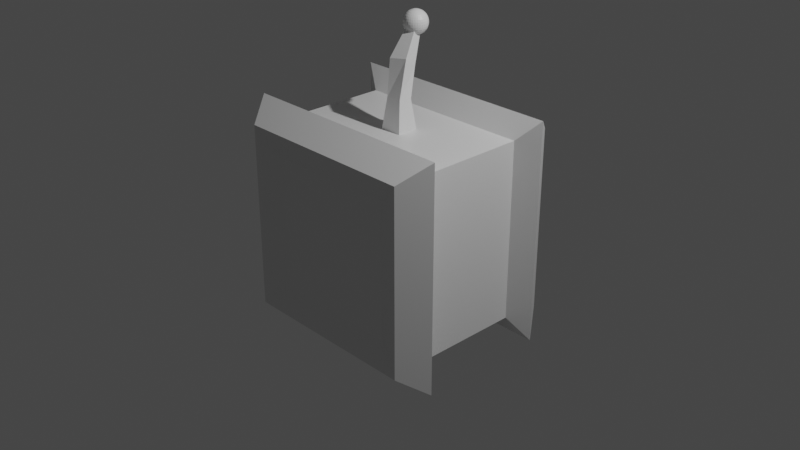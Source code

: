 # Source: dan.blend  (saved by Blender 2.82.7; exported with 4.5.12 LTS)
import bpy
from mathutils import Matrix  # noqa: F401  (used for matrix-valued properties, if any)

bpy.ops.wm.read_factory_settings(use_empty=True)
scene = bpy.context.scene
scene.name = 'Scene'

# ---- collections
col_collection = bpy.data.collections.new('Collection'); scene.collection.children.link(col_collection)

# ---- materials (node trees are filled in below, after node groups)
mat_material = bpy.data.materials.new('Material')
mat_material.alpha_threshold = 0.0
mat_material.use_transparent_shadow = False
mat_material.line_color = (0.0, 0.0, 0.0, 1.0)
mat_material_001 = bpy.data.materials.new('Material.001')
mat_material_001.use_transparent_shadow = False

# ---- material node trees
mat_material.use_nodes = True; mat_material.node_tree.nodes.clear()
_N = mat_material.node_tree.nodes; _L = mat_material.node_tree.links
n0 = _N.new('ShaderNodeOutputMaterial'); n0.name = 'Material Output'; n0.location = (300, 300)
n1 = _N.new('ShaderNodeBsdfPrincipled'); n1.name = 'Principled BSDF'; n1.location = (10, 300)
n1.distribution = 'GGX'
n1.subsurface_method = 'BURLEY'
n1.inputs[2].default_value = 0.4
n1.inputs[3].default_value = 1.45
n1.inputs[27].default_value = (0.0, 0.0, 0.0, 1.0)
n1.inputs[28].default_value = 1.0
_L.new(n1.outputs[0], n0.inputs[0])
n0.is_active_output = True
mat_material_001.use_nodes = True; mat_material_001.node_tree.nodes.clear()
_N = mat_material_001.node_tree.nodes; _L = mat_material_001.node_tree.links
n0 = _N.new('ShaderNodeOutputMaterial'); n0.name = 'Material Output'; n0.location = (300, 300)
n1 = _N.new('ShaderNodeBsdfPrincipled'); n1.name = 'Principled BSDF'; n1.location = (10, 300)
n1.distribution = 'GGX'
n1.subsurface_method = 'BURLEY'
n1.inputs[0].default_value = (0.007053, 0.001551, 0.003788, 1.0)
n1.inputs[3].default_value = 1.45
n1.inputs[27].default_value = (0.0, 0.0, 0.0, 1.0)
n1.inputs[28].default_value = 1.0
_L.new(n1.outputs[0], n0.inputs[0])
n0.is_active_output = True

# ---- world
world_world = bpy.data.worlds.new('World'); scene.world = world_world
world_world.use_nodes = True; world_world.node_tree.nodes.clear()
_N = world_world.node_tree.nodes; _L = world_world.node_tree.links
n0 = _N.new('ShaderNodeOutputWorld'); n0.name = 'World Output'; n0.location = (300, 300)
n1 = _N.new('ShaderNodeBackground'); n1.name = 'Background'; n1.location = (10, 300)
n1.inputs[0].default_value = (0.05088, 0.05088, 0.05088, 1.0)
_L.new(n1.outputs[0], n0.inputs[0])
n0.is_active_output = True
world_world.color = (0.05088, 0.05088, 0.05088)
world_world.use_sun_shadow = False
world_world.sun_shadow_jitter_overblur = 0.0

# ---- cameras
cam_camera = bpy.data.cameras.new('Camera')
cam_camera.clip_end = 100.0
cam_camera.ortho_scale = 7.314

# ---- lights
light_light = bpy.data.lights.new('Light', 'POINT')
light_light.transmission_factor = 0.0
light_light.energy = 1000.0
light_light.shadow_soft_size = 0.1
light_light.shadow_maximum_resolution = 0.006
light_light.use_absolute_resolution = True

# ---- meshes
me_cube = bpy.data.meshes.new('Cube')
me_cube.from_pydata([(1.0, 1.0, 1.0), (1.0, 1.0, -1.0), (1.0, -1.0, 1.0), (1.0, -1.0, -1.0), (-1.0, 1.0, 1.0), (-1.0, 1.0, -1.0), (-1.0, -1.0, 1.0), (-1.0, -1.0, -1.0), (0.7216, 0.9088, -0.7216), (-0.7216, 0.9088, -0.7216), (0.7216, 0.9088, 0.7216), (-0.7216, -0.9088, -0.7216), (-0.7216, -0.9088, 0.7216), (0.7216, -0.9088, 0.7216), (0.7216, -0.9088, -0.7216), (-0.7216, 0.9088, 0.7216), (-1.204, 0.7132, -1.204), (-1.204, -0.7132, -1.204), (1.204, 0.7132, -1.204), (1.204, 0.7132, 1.204), (-1.204, -0.7132, 1.204), (1.204, -0.7132, 1.204), (1.204, -0.7132, -1.204), (-1.204, 0.7132, 1.204), (-0.9772, 0.5788, -0.9772), (-0.9772, -0.5788, -0.9772), (0.9772, 0.5788, -0.9772), (0.9772, 0.5788, 0.9772), (-0.9772, -0.5788, 0.9772), (0.9772, -0.5788, 0.9772), (0.9772, -0.5788, -0.9772), (-0.9772, 0.5788, 0.9772), (-0.9772, 0.3473, -0.9772), (-0.9772, 0.1158, -0.9772), (-0.9772, -0.1158, -0.9772), (-0.9772, -0.3473, -0.9772), (0.9772, 0.3473, 0.9772), (0.9772, 0.1158, 0.9772), (0.9772, -0.1158, 0.9772), (0.9772, -0.3473, 0.9772), (-0.9772, -0.3473, 0.9772), (-0.9772, -0.1158, 0.9772), (-0.9772, 0.1158, 0.9772), (-0.9772, 0.3473, 0.9772), (0.9772, -0.3473, -0.9772), (0.9772, -0.1158, -0.9772), (0.9772, 0.1158, -0.9772), (0.9772, 0.3473, -0.9772), (1.0, 1.0, 0.7235), (1.0, 1.0, 0.05679), (-1.0, -1.0, 0.05679), (-1.0, -1.0, 0.7235), (1.0, -1.0, 0.7235), (1.0, -1.0, 0.05679), (-1.0, 1.0, 0.7235), (-1.0, 1.0, 0.05679), (0.7216, 0.9088, 0.5221), (0.7216, 0.9088, 0.04098), (-0.7216, -0.9088, 0.04098), (-0.7216, -0.9088, 0.5221), (0.7216, -0.9088, 0.5221), (0.7216, -0.9088, 0.04098), (-0.7216, 0.9088, 0.5221), (-0.7216, 0.9088, 0.04098), (1.204, 0.7132, 0.8712), (1.204, 0.7132, 0.06839), (-1.204, -0.7132, 0.06839), (-1.204, -0.7132, 0.8712), (1.204, -0.7132, 0.8712), (1.204, -0.7132, 0.06839), (-1.204, 0.7132, 0.8712), (-1.204, 0.7132, 0.06839), (0.9772, 0.5788, 0.707), (0.9772, 0.5788, 0.0555), (-0.9772, -0.5788, 0.0555), (-0.9772, -0.5788, 0.707), (0.9772, -0.5788, 0.707), (0.9772, -0.5788, 0.0555), (-0.9772, 0.5788, 0.707), (-0.9772, 0.5788, 0.0555), (0.9772, 0.3473, 0.707), (0.9772, 0.3473, 0.0555), (0.9772, 0.1158, 0.707), (0.9772, 0.1158, 0.0555), (0.9772, -0.1158, 0.707), (0.9772, -0.1158, 0.0555), (0.9772, -0.3473, 0.707), (0.9772, -0.3473, 0.0555), (-0.9772, -0.3473, 0.5429), (-0.9772, -0.3473, 0.2196), (-0.9772, -0.1158, 0.5429), (-0.9772, -0.1158, 0.2196), (-0.9772, 0.1158, 0.5429), (-0.9772, 0.1158, 0.2196), (-0.9772, 0.3473, 0.5429), (-0.9772, 0.3473, 0.2196), (-0.8508, -0.3473, 0.5429), (-0.8508, -0.3473, 0.2196), (-0.8508, -0.1158, 0.5429), (-0.8508, -0.1158, 0.2196), (-0.8508, 0.1158, 0.5429), (-0.8508, 0.1158, 0.2196), (-0.8508, 0.3473, 0.5429), (-0.8508, 0.3473, 0.2196), (1.0, 1.0, -0.2395), (1.0, 1.0, -0.5918), (1.0, -1.0, -0.2395), (1.0, -1.0, -0.5918), (-1.0, 1.0, -0.2395), (-1.0, 1.0, -0.5918), (0.7216, 0.9088, -0.1728), (0.7216, 0.9088, -0.4271), (0.7216, -0.9088, -0.1728), (0.7216, -0.9088, -0.4271), (-0.7216, 0.9088, -0.1728), (-0.7216, 0.9088, -0.4271), (1.204, 0.7132, -0.2884), (1.204, 0.7132, -0.7126), (1.204, -0.7132, -0.2884), (1.204, -0.7132, -0.7126), (-1.204, 0.7132, -0.2884), (-1.204, 0.7132, -0.7126), (0.9772, 0.5788, -0.2341), (0.9772, 0.5788, -0.5783), (0.9772, -0.5788, -0.2341), (0.9772, -0.5788, -0.5783), (-0.9772, 0.5788, -0.2341), (-0.9772, 0.5788, -0.5783), (0.9772, 0.3473, -0.2341), (0.9772, 0.3473, -0.5783), (0.9772, 0.1158, -0.2341), (0.9772, 0.1158, -0.5783), (0.9772, -0.1158, -0.2341), (0.9772, -0.1158, -0.5783), (0.9772, -0.3473, -0.2341), (0.9772, -0.3473, -0.5783), (-0.9772, -0.3473, -0.1267), (-0.9772, -0.3473, -0.2859), (-0.9772, -0.1158, -0.1267), (-0.9772, -0.1158, -0.2859), (-0.9772, 0.1158, -0.1267), (-0.9772, 0.1158, -0.2859), (-0.9772, 0.3473, -0.1267), (-0.9772, 0.3473, -0.2859), (-1.0, -1.0, -0.5918), (-1.0, -1.0, -0.2395), (-0.7216, -0.9088, -0.4271), (-0.7216, -0.9088, -0.1728), (-1.204, -0.7132, -0.7126), (-1.204, -0.7132, -0.2884), (-0.9772, -0.5788, -0.5783), (-0.9772, -0.5788, -0.2341), (-0.8776, -0.3473, -0.1267), (-0.8776, -0.3473, -0.2859), (-0.8776, -0.1158, -0.1267), (-0.8776, -0.1158, -0.2859), (-0.8776, 0.1158, -0.1267), (-0.8776, 0.1158, -0.2859), (-0.8776, 0.3473, -0.1267), (-0.8776, 0.3473, -0.2859), (-0.8508, -0.2786, 0.366), (-0.8508, -0.2786, 0.2344), (-0.8508, -0.1844, 0.366), (-0.8508, -0.1844, 0.2344), (-0.8873, -0.2786, 0.366), (-0.8873, -0.2786, 0.2344), (-0.8873, -0.1844, 0.366), (-0.8873, -0.1844, 0.2344), (-0.8508, 0.1817, 0.389), (-0.8508, 0.1817, 0.25), (-0.8508, 0.2813, 0.389), (-0.8508, 0.2813, 0.25), (-0.925, 0.1817, 0.389), (-0.925, 0.1817, 0.25), (-0.925, 0.2813, 0.389), (-0.925, 0.2813, 0.25), (0.3333, 1.0, -1.0), (-0.3333, 1.0, -1.0), (0.3333, -1.0, 1.0), (-0.3333, -1.0, 1.0), (-0.3333, -1.0, -1.0), (0.3333, -1.0, -1.0), (-0.3333, 1.0, 1.0), (0.3333, 1.0, 1.0), (0.2405, 0.9088, -0.7216), (-0.2405, 0.9088, -0.7216), (0.2405, -0.9088, 0.7216), (-0.2405, -0.9088, 0.7216), (-0.2405, -0.9088, -0.7216), (0.2405, -0.9088, -0.7216), (-0.2405, 0.9088, 0.7216), (0.2405, 0.9088, 0.7216), (0.4014, 0.7132, -1.204), (-0.4014, 0.7132, -1.204), (0.4014, -0.7132, 1.204), (-0.4014, -0.7132, 1.204), (-0.4014, -0.7132, -1.204), (0.4014, -0.7132, -1.204), (-0.4014, 0.7132, 1.204), (0.4014, 0.7132, 1.204), (0.3257, 0.5788, -0.9772), (-0.3257, 0.5788, -0.9772), (0.3257, -0.5788, 0.9772), (-0.3257, -0.5788, 0.9772), (-0.3257, -0.5788, -0.9772), (0.3257, -0.5788, -0.9772), (-0.3257, 0.5788, 0.9772), (0.3257, 0.5788, 0.9772), (0.3257, 0.3473, -0.9772), (-0.3257, 0.3473, -0.9772), (0.3257, 0.1158, -0.9772), (-0.3257, 0.1158, -0.9772), (0.3257, -0.1158, -0.9772), (-0.3257, -0.1158, -0.9772), (0.3257, -0.3473, -0.9772), (-0.3257, -0.3473, -0.9772), (-0.3257, 0.3473, 0.9772), (0.3257, 0.3473, 0.9772), (-0.121, 0.1158, 0.9772), (0.121, 0.1158, 0.9772), (-0.121, -0.1158, 0.9772), (0.121, -0.1158, 0.9772), (-0.3257, -0.3473, 0.9772), (0.3257, -0.3473, 0.9772), (-0.2405, 0.9088, 0.04098), (0.2405, 0.9088, 0.04098), (-0.2405, 0.9088, 0.5221), (0.2405, 0.9088, 0.5221), (0.2405, -0.9088, 0.04098), (-0.2405, -0.9088, 0.04098), (0.2405, -0.9088, 0.5221), (-0.2405, -0.9088, 0.5221), (0.2405, -0.9088, -0.4271), (-0.2405, -0.9088, -0.4271), (0.2405, -0.9088, -0.1728), (-0.2405, -0.9088, -0.1728), (-0.2405, 0.9088, -0.4271), (0.2405, 0.9088, -0.4271), (-0.2405, 0.9088, -0.1728), (0.2405, 0.9088, -0.1728), (-0.08596, 0.07401, 1.279), (0.079, 0.08228, 1.285), (-0.079, -0.08228, 1.301), (0.08596, -0.07401, 1.308), (-0.1439, 0.1324, 1.564), (0.03336, 0.1768, 1.583), (-0.1201, -0.008054, 1.666), (0.05715, 0.0364, 1.686), (-0.1137, 0.3031, 1.945), (-0.03094, 0.3239, 1.955), (-0.1026, 0.2375, 1.994), (-0.01982, 0.2583, 2.003), (-0.06678, 0.3054, 2.099), (-0.06678, 0.3293, 2.091), (-0.06678, 0.3512, 2.08), (-0.06678, 0.3704, 2.064), (-0.06678, 0.3862, 2.045), (-0.06678, 0.3979, 2.023), (-0.06678, 0.4052, 1.999), (-0.06678, 0.4076, 1.974), (-0.06678, 0.4052, 1.949), (-0.06678, 0.3512, 1.869), (-0.06195, 0.305, 2.099), (-0.05731, 0.3283, 2.091), (-0.05303, 0.3498, 2.08), (-0.04927, 0.3687, 2.064), (-0.0462, 0.3842, 2.045), (-0.04391, 0.3957, 2.023), (-0.0425, 0.4028, 1.999), (-0.04202, 0.4052, 1.974), (-0.0425, 0.4028, 1.949), (-0.04391, 0.3957, 1.925), (-0.0462, 0.3842, 1.904), (-0.04927, 0.3687, 1.884), (-0.05303, 0.3498, 1.869), (-0.05731, 0.3283, 1.857), (-0.06195, 0.305, 1.85), (-0.05731, 0.3036, 2.099), (-0.0482, 0.3256, 2.091), (-0.0398, 0.3458, 2.08), (-0.03244, 0.3636, 2.064), (-0.0264, 0.3782, 2.045), (-0.02191, 0.389, 2.023), (-0.01915, 0.3957, 1.999), (-0.01822, 0.3979, 1.974), (-0.01915, 0.3957, 1.949), (-0.02191, 0.389, 1.925), (-0.0264, 0.3782, 1.904), (-0.03244, 0.3636, 1.884), (-0.0398, 0.3458, 1.869), (-0.0482, 0.3256, 1.857), (-0.05731, 0.3036, 1.85), (-0.05303, 0.3013, 2.099), (-0.0398, 0.3211, 2.091), (-0.02761, 0.3393, 2.08), (-0.01693, 0.3553, 2.064), (-0.008159, 0.3684, 2.045), (-0.001643, 0.3782, 2.023), (0.002369, 0.3842, 1.999), (0.003723, 0.3862, 1.974), (0.002369, 0.3842, 1.949), (-0.001643, 0.3782, 1.925), (-0.008159, 0.3684, 1.904), (-0.01693, 0.3553, 1.884), (-0.02761, 0.3393, 1.869), (-0.0398, 0.3211, 1.857), (-0.05303, 0.3013, 1.85), (-0.04927, 0.2982, 2.099), (-0.03244, 0.315, 2.091), (-0.01693, 0.3305, 2.08), (-0.003329, 0.3441, 2.064), (0.007831, 0.3553, 2.045), (0.01612, 0.3636, 2.023), (0.02123, 0.3687, 1.999), (0.02295, 0.3704, 1.974), (0.02123, 0.3687, 1.949), (0.01612, 0.3636, 1.925), (0.007831, 0.3553, 1.904), (-0.003329, 0.3441, 1.884), (-0.01693, 0.3305, 1.869), (-0.03244, 0.315, 1.857), (-0.04927, 0.2982, 1.85), (-0.0462, 0.2944, 2.099), (-0.0264, 0.3077, 2.091), (-0.008159, 0.3199, 2.08), (0.007831, 0.3305, 2.064), (0.02095, 0.3393, 2.045), (0.0307, 0.3458, 2.023), (0.03671, 0.3498, 1.999), (0.03874, 0.3512, 1.974), (0.03671, 0.3498, 1.949), (0.0307, 0.3458, 1.925), (0.02095, 0.3393, 1.904), (0.007831, 0.3305, 1.884), (-0.008159, 0.3199, 1.869), (-0.0264, 0.3077, 1.857), (-0.0462, 0.2944, 1.85), (-0.04391, 0.2902, 2.099), (-0.02191, 0.2993, 2.091), (-0.001643, 0.3077, 2.08), (0.01612, 0.315, 2.064), (0.0307, 0.3211, 2.045), (0.04154, 0.3256, 2.023), (0.04821, 0.3283, 1.999), (0.05046, 0.3293, 1.974), (0.04821, 0.3283, 1.949), (0.04154, 0.3256, 1.925), (0.0307, 0.3211, 1.904), (0.01612, 0.315, 1.884), (-0.001643, 0.3077, 1.869), (-0.02191, 0.2993, 1.857), (-0.04391, 0.2902, 1.85), (-0.0425, 0.2855, 2.099), (-0.01915, 0.2902, 2.091), (0.002369, 0.2944, 2.08), (0.02123, 0.2982, 2.064), (0.03671, 0.3013, 2.045), (0.04821, 0.3036, 2.023), (0.05529, 0.305, 1.999), (0.05768, 0.3054, 1.974), (0.05529, 0.305, 1.949), (0.04821, 0.3036, 1.925), (0.03671, 0.3013, 1.904), (0.02123, 0.2982, 1.884), (0.002369, 0.2944, 1.869), (-0.01915, 0.2902, 1.857), (-0.0425, 0.2855, 1.85), (-0.04202, 0.2807, 2.099), (-0.01822, 0.2807, 2.091), (0.003723, 0.2807, 2.08), (0.02295, 0.2807, 2.064), (0.03874, 0.2807, 2.045), (0.05046, 0.2807, 2.023), (0.05768, 0.2807, 1.999), (0.06012, 0.2807, 1.974), (0.05768, 0.2807, 1.949), (0.05046, 0.2807, 1.925), (0.03874, 0.2807, 1.904), (0.02295, 0.2807, 1.884), (0.003723, 0.2807, 1.869), (-0.01822, 0.2807, 1.857), (-0.04202, 0.2807, 1.85), (-0.0425, 0.2759, 2.099), (-0.01915, 0.2712, 2.091), (0.002369, 0.2669, 2.08), (0.02123, 0.2632, 2.064), (0.03671, 0.2601, 2.045), (0.04821, 0.2578, 2.023), (0.05529, 0.2564, 1.999), (0.05768, 0.2559, 1.974), (0.05529, 0.2564, 1.949), (0.04821, 0.2578, 1.925), (0.03671, 0.2601, 1.904), (0.02123, 0.2632, 1.884), (0.002369, 0.2669, 1.869), (-0.01915, 0.2712, 1.857), (-0.0425, 0.2759, 1.85), (-0.04391, 0.2712, 2.099), (-0.02191, 0.2621, 2.091), (-0.001643, 0.2537, 2.08), (0.01612, 0.2463, 2.064), (0.0307, 0.2403, 2.045), (0.04154, 0.2358, 2.023), (0.04821, 0.2331, 1.999), (0.05046, 0.2321, 1.974), (0.04821, 0.2331, 1.949), (0.04154, 0.2358, 1.925), (0.0307, 0.2403, 1.904), (0.01612, 0.2463, 1.884), (-0.001643, 0.2537, 1.869), (-0.02191, 0.2621, 1.857), (-0.04391, 0.2712, 1.85), (-0.0462, 0.2669, 2.099), (-0.0264, 0.2537, 2.091), (-0.008159, 0.2415, 2.08), (0.007831, 0.2308, 2.064), (0.02095, 0.2221, 2.045), (0.0307, 0.2156, 2.023), (0.03671, 0.2115, 1.999), (0.03874, 0.2102, 1.974), (0.03671, 0.2115, 1.949), (0.0307, 0.2156, 1.925), (0.02095, 0.2221, 1.904), (0.007831, 0.2308, 1.884), (-0.008159, 0.2415, 1.869), (-0.0264, 0.2537, 1.857), (-0.0462, 0.2669, 1.85), (-0.04927, 0.2632, 2.099), (-0.03244, 0.2463, 2.091), (-0.01693, 0.2308, 2.08), (-0.003329, 0.2172, 2.064), (0.007831, 0.2061, 2.045), (0.01612, 0.1978, 2.023), (0.02123, 0.1927, 1.999), (0.02295, 0.191, 1.974), (0.02123, 0.1927, 1.949), (0.01612, 0.1978, 1.925), (0.007831, 0.2061, 1.904), (-0.003329, 0.2172, 1.884), (-0.01693, 0.2308, 1.869), (-0.03244, 0.2463, 1.857), (-0.04927, 0.2632, 1.85), (-0.05303, 0.2601, 2.099), (-0.0398, 0.2403, 2.091), (-0.02761, 0.2221, 2.08), (-0.01693, 0.2061, 2.064), (-0.008159, 0.193, 2.045), (-0.001643, 0.1832, 2.023), (0.002369, 0.1772, 1.999), (0.003723, 0.1752, 1.974), (0.002369, 0.1772, 1.949), (-0.001643, 0.1832, 1.925), (-0.008159, 0.193, 1.904), (-0.01693, 0.2061, 1.884), (-0.02761, 0.2221, 1.869), (-0.0398, 0.2403, 1.857), (-0.05303, 0.2601, 1.85), (-0.06678, 0.2807, 1.847), (-0.05731, 0.2578, 2.099), (-0.0482, 0.2358, 2.091), (-0.0398, 0.2156, 2.08), (-0.03244, 0.1978, 2.064), (-0.0264, 0.1832, 2.045), (-0.02191, 0.1724, 2.023), (-0.01915, 0.1657, 1.999), (-0.01822, 0.1634, 1.974), (-0.01915, 0.1657, 1.949), (-0.02191, 0.1724, 1.925), (-0.0264, 0.1832, 1.904), (-0.03244, 0.1978, 1.884), (-0.0398, 0.2156, 1.869), (-0.0482, 0.2358, 1.857), (-0.05731, 0.2578, 1.85), (-0.06195, 0.2564, 2.099), (-0.05731, 0.2331, 2.091), (-0.05303, 0.2115, 2.08), (-0.04927, 0.1927, 2.064), (-0.0462, 0.1772, 2.045), (-0.04391, 0.1657, 2.023), (-0.0425, 0.1586, 1.999), (-0.04202, 0.1562, 1.974), (-0.0425, 0.1586, 1.949), (-0.04391, 0.1657, 1.925), (-0.0462, 0.1772, 1.904), (-0.04927, 0.1927, 1.884), (-0.05303, 0.2115, 1.869), (-0.05731, 0.2331, 1.857), (-0.06195, 0.2564, 1.85), (-0.06678, 0.2559, 2.099), (-0.06678, 0.2321, 2.091), (-0.06678, 0.2102, 2.08), (-0.06678, 0.191, 2.064), (-0.06678, 0.1752, 2.045), (-0.06678, 0.1634, 2.023), (-0.06678, 0.1562, 1.999), (-0.06678, 0.1538, 1.974), (-0.06678, 0.1562, 1.949), (-0.06678, 0.1634, 1.925), (-0.06678, 0.1752, 1.904), (-0.06678, 0.191, 1.884), (-0.06678, 0.2102, 1.869), (-0.06678, 0.2321, 1.857), (-0.06678, 0.2559, 1.85), (-0.07161, 0.2564, 2.099), (-0.07625, 0.2331, 2.091), (-0.08054, 0.2115, 2.08), (-0.08429, 0.1927, 2.064), (-0.08737, 0.1772, 2.045), (-0.08965, 0.1657, 2.023), (-0.09106, 0.1586, 1.999), (-0.09154, 0.1562, 1.974), (-0.09106, 0.1586, 1.949), (-0.08965, 0.1657, 1.925), (-0.08737, 0.1772, 1.904), (-0.08429, 0.1927, 1.884), (-0.08054, 0.2115, 1.869), (-0.07625, 0.2331, 1.857), (-0.07161, 0.2564, 1.85), (-0.07625, 0.2578, 2.099), (-0.08537, 0.2358, 2.091), (-0.09376, 0.2156, 2.08), (-0.1011, 0.1978, 2.064), (-0.1072, 0.1832, 2.045), (-0.1116, 0.1724, 2.023), (-0.1144, 0.1657, 1.999), (-0.1153, 0.1634, 1.974), (-0.1144, 0.1657, 1.949), (-0.1116, 0.1724, 1.925), (-0.1072, 0.1832, 1.904), (-0.1011, 0.1978, 1.884), (-0.09376, 0.2156, 1.869), (-0.08537, 0.2358, 1.857), (-0.07625, 0.2578, 1.85), (-0.08054, 0.2601, 2.099), (-0.09376, 0.2403, 2.091), (-0.106, 0.2221, 2.08), (-0.1166, 0.2061, 2.064), (-0.1254, 0.193, 2.045), (-0.1319, 0.1832, 2.023), (-0.1359, 0.1772, 1.999), (-0.1373, 0.1752, 1.974), (-0.1359, 0.1772, 1.949), (-0.1319, 0.1832, 1.925), (-0.1254, 0.193, 1.904), (-0.1166, 0.2061, 1.884), (-0.106, 0.2221, 1.869), (-0.09376, 0.2403, 1.857), (-0.08054, 0.2601, 1.85), (-0.06678, 0.2807, 2.101), (-0.08429, 0.2632, 2.099), (-0.1011, 0.2463, 2.091), (-0.1166, 0.2308, 2.08), (-0.1302, 0.2172, 2.064), (-0.1414, 0.2061, 2.045), (-0.1497, 0.1978, 2.023), (-0.1548, 0.1927, 1.999), (-0.1565, 0.191, 1.974), (-0.1548, 0.1927, 1.949), (-0.1497, 0.1978, 1.925), (-0.1414, 0.2061, 1.904), (-0.1302, 0.2172, 1.884), (-0.1166, 0.2308, 1.869), (-0.1011, 0.2463, 1.857), (-0.08429, 0.2632, 1.85), (-0.08737, 0.2669, 2.099), (-0.1072, 0.2537, 2.091), (-0.1254, 0.2415, 2.08), (-0.1414, 0.2308, 2.064), (-0.1545, 0.2221, 2.045), (-0.1643, 0.2156, 2.023), (-0.1703, 0.2115, 1.999), (-0.1723, 0.2102, 1.974), (-0.1703, 0.2115, 1.949), (-0.1643, 0.2156, 1.925), (-0.1545, 0.2221, 1.904), (-0.1414, 0.2308, 1.884), (-0.1254, 0.2415, 1.869), (-0.1072, 0.2537, 1.857), (-0.08737, 0.2669, 1.85), (-0.08965, 0.2712, 2.099), (-0.1116, 0.2621, 2.091), (-0.1319, 0.2537, 2.08), (-0.1497, 0.2463, 2.064), (-0.1643, 0.2403, 2.045), (-0.1751, 0.2358, 2.023), (-0.1818, 0.2331, 1.999), (-0.184, 0.2321, 1.974), (-0.1818, 0.2331, 1.949), (-0.1751, 0.2358, 1.925), (-0.1643, 0.2403, 1.904), (-0.1497, 0.2463, 1.884), (-0.1319, 0.2537, 1.869), (-0.1116, 0.2621, 1.857), (-0.08965, 0.2712, 1.85), (-0.09106, 0.2759, 2.099), (-0.1144, 0.2712, 2.091), (-0.1359, 0.2669, 2.08), (-0.1548, 0.2632, 2.064), (-0.1703, 0.2601, 2.045), (-0.1818, 0.2578, 2.023), (-0.1889, 0.2564, 1.999), (-0.1912, 0.2559, 1.974), (-0.1889, 0.2564, 1.949), (-0.1818, 0.2578, 1.925), (-0.1703, 0.2601, 1.904), (-0.1548, 0.2632, 1.884), (-0.1359, 0.2669, 1.869), (-0.1144, 0.2712, 1.857), (-0.09106, 0.2759, 1.85), (-0.09154, 0.2807, 2.099), (-0.1153, 0.2807, 2.091), (-0.1373, 0.2807, 2.08), (-0.1565, 0.2807, 2.064), (-0.1723, 0.2807, 2.045), (-0.184, 0.2807, 2.023), (-0.1912, 0.2807, 1.999), (-0.1937, 0.2807, 1.974), (-0.1912, 0.2807, 1.949), (-0.184, 0.2807, 1.925), (-0.1723, 0.2807, 1.904), (-0.1565, 0.2807, 1.884), (-0.1373, 0.2807, 1.869), (-0.1153, 0.2807, 1.857), (-0.09154, 0.2807, 1.85), (-0.09106, 0.2855, 2.099), (-0.1144, 0.2902, 2.091), (-0.1359, 0.2944, 2.08), (-0.1548, 0.2982, 2.064), (-0.1703, 0.3013, 2.045), (-0.1818, 0.3036, 2.023), (-0.1889, 0.305, 1.999), (-0.1912, 0.3054, 1.974), (-0.1889, 0.305, 1.949), (-0.1818, 0.3036, 1.925), (-0.1703, 0.3013, 1.904), (-0.1548, 0.2982, 1.884), (-0.1359, 0.2944, 1.869), (-0.1144, 0.2902, 1.857), (-0.09106, 0.2855, 1.85), (-0.08965, 0.2902, 2.099), (-0.1116, 0.2993, 2.091), (-0.1319, 0.3077, 2.08), (-0.1497, 0.315, 2.064), (-0.1643, 0.3211, 2.045), (-0.1751, 0.3256, 2.023), (-0.1818, 0.3283, 1.999), (-0.184, 0.3293, 1.974), (-0.1818, 0.3283, 1.949), (-0.1751, 0.3256, 1.925), (-0.1643, 0.3211, 1.904), (-0.1497, 0.315, 1.884), (-0.1319, 0.3077, 1.869), (-0.1116, 0.2993, 1.857), (-0.08965, 0.2902, 1.85), (-0.08737, 0.2944, 2.099), (-0.1072, 0.3077, 2.091), (-0.1254, 0.3199, 2.08), (-0.1414, 0.3305, 2.064), (-0.1545, 0.3393, 2.045), (-0.1643, 0.3458, 2.023), (-0.1703, 0.3498, 1.999), (-0.1723, 0.3512, 1.974), (-0.1703, 0.3498, 1.949), (-0.1643, 0.3458, 1.925), (-0.1545, 0.3393, 1.904), (-0.1414, 0.3305, 1.884), (-0.1254, 0.3199, 1.869), (-0.1072, 0.3077, 1.857), (-0.08737, 0.2944, 1.85), (-0.08429, 0.2982, 2.099), (-0.1011, 0.315, 2.091), (-0.1166, 0.3305, 2.08), (-0.1302, 0.3441, 2.064), (-0.1414, 0.3553, 2.045), (-0.1497, 0.3636, 2.023), (-0.1548, 0.3687, 1.999), (-0.1565, 0.3704, 1.974), (-0.1548, 0.3687, 1.949), (-0.1497, 0.3636, 1.925), (-0.1414, 0.3553, 1.904), (-0.1302, 0.3441, 1.884), (-0.1166, 0.3305, 1.869), (-0.1011, 0.315, 1.857), (-0.08429, 0.2982, 1.85), (-0.08054, 0.3013, 2.099), (-0.09376, 0.3211, 2.091), (-0.106, 0.3393, 2.08), (-0.1166, 0.3553, 2.064), (-0.1254, 0.3684, 2.045), (-0.1319, 0.3782, 2.023), (-0.1359, 0.3842, 1.999), (-0.1373, 0.3862, 1.974), (-0.1359, 0.3842, 1.949), (-0.1319, 0.3782, 1.925), (-0.1254, 0.3684, 1.904), (-0.1166, 0.3553, 1.884), (-0.106, 0.3393, 1.869), (-0.09376, 0.3211, 1.857), (-0.08054, 0.3013, 1.85), (-0.07625, 0.3036, 2.099), (-0.08537, 0.3256, 2.091), (-0.09376, 0.3458, 2.08), (-0.1011, 0.3636, 2.064), (-0.1072, 0.3782, 2.045), (-0.1116, 0.389, 2.023), (-0.1144, 0.3957, 1.999), (-0.1153, 0.3979, 1.974), (-0.1144, 0.3957, 1.949), (-0.1116, 0.389, 1.925), (-0.1072, 0.3782, 1.904), (-0.1011, 0.3636, 1.884), (-0.09376, 0.3458, 1.869), (-0.08537, 0.3256, 1.857), (-0.07625, 0.3036, 1.85), (-0.07161, 0.305, 2.099), (-0.07625, 0.3283, 2.091), (-0.08054, 0.3498, 2.08), (-0.08429, 0.3687, 2.064), (-0.08737, 0.3842, 2.045), (-0.08965, 0.3957, 2.023), (-0.09106, 0.4028, 1.999), (-0.09154, 0.4052, 1.974), (-0.09106, 0.4028, 1.949), (-0.08965, 0.3957, 1.925), (-0.08737, 0.3842, 1.904), (-0.08429, 0.3687, 1.884), (-0.08054, 0.3498, 1.869), (-0.07625, 0.3283, 1.857), (-0.07161, 0.305, 1.85), (-0.06678, 0.3979, 1.925), (-0.06678, 0.3862, 1.904), (-0.06678, 0.3704, 1.884), (-0.06678, 0.3293, 1.857), (-0.06678, 0.3054, 1.85)], [], [(51, 6, 20, 67), (105, 1, 8, 111), (109, 5, 16, 121), (48, 0, 19, 64), (107, 3, 22, 119), (52, 2, 13, 60), (231, 187, 12, 59), (227, 191, 10, 56), (54, 4, 15, 62), (144, 7, 11, 146), (177, 5, 9, 185), (183, 0, 10, 191), (181, 3, 14, 189), (179, 6, 12, 187), (198, 23, 31, 206), (192, 18, 26, 200), (67, 20, 28, 75), (121, 16, 24, 127), (176, 1, 18, 192), (182, 4, 23, 198), (180, 7, 17, 196), (178, 2, 21, 194), (222, 40, 28, 203), (94, 43, 31, 78), (214, 44, 30, 205), (86, 39, 29, 76), (196, 17, 25, 204), (194, 21, 29, 202), (119, 22, 30, 125), (64, 19, 27, 72), (72, 27, 36, 80), (80, 36, 37, 82), (82, 37, 38, 84), (84, 38, 39, 86), (200, 26, 47, 208), (208, 47, 46, 210), (210, 46, 45, 212), (212, 45, 44, 214), (75, 28, 40, 88), (88, 40, 41, 90), (90, 41, 42, 92), (92, 42, 43, 94), (206, 31, 43, 216), (216, 43, 42, 218), (218, 42, 41, 220), (220, 41, 40, 222), (140, 93, 95, 142), (92, 94, 102, 100), (138, 91, 93, 140), (91, 90, 92, 93), (136, 89, 91, 138), (88, 90, 98, 96), (151, 74, 89, 136), (74, 75, 88, 89), (132, 85, 87, 134), (85, 84, 86, 87), (130, 83, 85, 132), (83, 82, 84, 85), (128, 81, 83, 130), (81, 80, 82, 83), (122, 73, 81, 128), (73, 72, 80, 81), (116, 65, 73, 122), (65, 64, 72, 73), (21, 68, 76, 29), (68, 69, 77, 76), (134, 87, 77, 124), (87, 86, 76, 77), (142, 95, 79, 126), (95, 94, 78, 79), (23, 70, 78, 31), (70, 71, 79, 78), (149, 66, 74, 151), (66, 67, 75, 74), (6, 51, 59, 12), (51, 50, 58, 59), (108, 55, 63, 114), (55, 54, 62, 63), (239, 225, 57, 110), (225, 227, 56, 57), (235, 229, 58, 147), (229, 231, 59, 58), (106, 53, 61, 112), (53, 52, 60, 61), (2, 52, 68, 21), (52, 53, 69, 68), (104, 49, 65, 116), (49, 48, 64, 65), (4, 54, 70, 23), (54, 55, 71, 70), (0, 48, 56, 10), (48, 49, 57, 56), (145, 50, 66, 149), (50, 51, 67, 66), (102, 103, 171, 170), (98, 99, 163, 162), (94, 95, 103, 102), (93, 92, 100, 101), (90, 91, 99, 98), (91, 89, 97, 99), (89, 88, 96, 97), (95, 93, 101, 103), (7, 144, 148, 17), (144, 145, 149, 148), (1, 105, 117, 18), (105, 104, 116, 117), (3, 107, 113, 14), (107, 106, 112, 113), (188, 233, 146, 11), (233, 235, 147, 146), (184, 237, 111, 8), (237, 239, 110, 111), (5, 109, 115, 9), (109, 108, 114, 115), (17, 148, 150, 25), (148, 149, 151, 150), (32, 143, 127, 24), (143, 142, 126, 127), (44, 135, 125, 30), (135, 134, 124, 125), (18, 117, 123, 26), (117, 116, 122, 123), (26, 123, 129, 47), (123, 122, 128, 129), (47, 129, 131, 46), (129, 128, 130, 131), (46, 131, 133, 45), (131, 130, 132, 133), (45, 133, 135, 44), (133, 132, 134, 135), (25, 150, 137, 35), (150, 151, 136, 137), (35, 137, 139, 34), (139, 137, 153, 155), (34, 139, 141, 33), (141, 139, 155, 157), (33, 141, 143, 32), (143, 141, 157, 159), (69, 118, 124, 77), (118, 119, 125, 124), (71, 120, 126, 79), (120, 121, 127, 126), (50, 145, 147, 58), (145, 144, 146, 147), (53, 106, 118, 69), (106, 107, 119, 118), (55, 108, 120, 71), (108, 109, 121, 120), (49, 104, 110, 57), (104, 105, 111, 110), (153, 152, 154, 155), (155, 154, 156, 157), (157, 156, 158, 159), (140, 142, 158, 156), (142, 143, 159, 158), (138, 140, 156, 154), (136, 138, 154, 152), (137, 136, 152, 153), (160, 162, 166, 164), (99, 97, 161, 163), (97, 96, 160, 161), (96, 98, 162, 160), (165, 164, 166, 167), (162, 163, 167, 166), (163, 161, 165, 167), (161, 160, 164, 165), (171, 169, 173, 175), (103, 101, 169, 171), (101, 100, 168, 169), (100, 102, 170, 168), (173, 172, 174, 175), (169, 168, 172, 173), (168, 170, 174, 172), (170, 171, 175, 174), (115, 114, 238, 236), (236, 238, 239, 237), (9, 115, 236, 185), (185, 236, 237, 184), (113, 112, 234, 232), (232, 234, 235, 233), (14, 113, 232, 189), (189, 232, 233, 188), (61, 60, 230, 228), (228, 230, 231, 229), (112, 61, 228, 234), (234, 228, 229, 235), (63, 62, 226, 224), (224, 226, 227, 225), (114, 63, 224, 238), (238, 224, 225, 239), (38, 221, 223, 39), (221, 220, 222, 223), (37, 219, 221, 38), (218, 220, 242, 240), (36, 217, 219, 37), (217, 216, 218, 219), (27, 207, 217, 36), (207, 206, 216, 217), (34, 213, 215, 35), (213, 212, 214, 215), (33, 211, 213, 34), (211, 210, 212, 213), (32, 209, 211, 33), (209, 208, 210, 211), (24, 201, 209, 32), (201, 200, 208, 209), (20, 195, 203, 28), (195, 194, 202, 203), (22, 197, 205, 30), (197, 196, 204, 205), (35, 215, 204, 25), (215, 214, 205, 204), (39, 223, 202, 29), (223, 222, 203, 202), (6, 179, 195, 20), (179, 178, 194, 195), (3, 181, 197, 22), (181, 180, 196, 197), (0, 183, 199, 19), (183, 182, 198, 199), (5, 177, 193, 16), (177, 176, 192, 193), (16, 193, 201, 24), (193, 192, 200, 201), (19, 199, 207, 27), (199, 198, 206, 207), (2, 178, 186, 13), (178, 179, 187, 186), (7, 180, 188, 11), (180, 181, 189, 188), (4, 182, 190, 15), (182, 183, 191, 190), (1, 176, 184, 8), (176, 177, 185, 184), (62, 15, 190, 226), (226, 190, 191, 227), (60, 13, 186, 230), (230, 186, 187, 231), (242, 243, 247, 246), (221, 219, 241, 243), (220, 221, 243, 242), (219, 218, 240, 241), (247, 245, 249, 251), (243, 241, 245, 247), (241, 240, 244, 245), (240, 242, 246, 244), (249, 248, 250, 251), (245, 244, 248, 249), (244, 246, 250, 248), (246, 247, 251, 250), (732, 261, 274, 275), (258, 257, 267, 268), (733, 732, 275, 276), (259, 258, 268, 269), (252, 548, 262), (457, 733, 276), (260, 259, 269, 270), (253, 252, 262, 263), (729, 260, 270, 271), (254, 253, 263, 264), (730, 729, 271, 272), (255, 254, 264, 265), (731, 730, 272, 273), (256, 255, 265, 266), (261, 731, 273, 274), (257, 256, 266, 267), (266, 265, 280, 281), (274, 273, 288, 289), (267, 266, 281, 282), (275, 274, 289, 290), (268, 267, 282, 283), (276, 275, 290, 291), (269, 268, 283, 284), (262, 548, 277), (457, 276, 291), (270, 269, 284, 285), (263, 262, 277, 278), (271, 270, 285, 286), (264, 263, 278, 279), (272, 271, 286, 287), (265, 264, 279, 280), (273, 272, 287, 288), (285, 284, 299, 300), (278, 277, 292, 293), (286, 285, 300, 301), (279, 278, 293, 294), (287, 286, 301, 302), (280, 279, 294, 295), (288, 287, 302, 303), (281, 280, 295, 296), (289, 288, 303, 304), (282, 281, 296, 297), (290, 289, 304, 305), (283, 282, 297, 298), (291, 290, 305, 306), (284, 283, 298, 299), (277, 548, 292), (457, 291, 306), (304, 303, 318, 319), (297, 296, 311, 312), (305, 304, 319, 320), (298, 297, 312, 313), (306, 305, 320, 321), (299, 298, 313, 314), (292, 548, 307), (457, 306, 321), (300, 299, 314, 315), (293, 292, 307, 308), (301, 300, 315, 316), (294, 293, 308, 309), (302, 301, 316, 317), (295, 294, 309, 310), (303, 302, 317, 318), (296, 295, 310, 311), (316, 315, 330, 331), (309, 308, 323, 324), (317, 316, 331, 332), (310, 309, 324, 325), (318, 317, 332, 333), (311, 310, 325, 326), (319, 318, 333, 334), (312, 311, 326, 327), (320, 319, 334, 335), (313, 312, 327, 328), (321, 320, 335, 336), (314, 313, 328, 329), (307, 548, 322), (457, 321, 336), (315, 314, 329, 330), (308, 307, 322, 323), (335, 334, 349, 350), (328, 327, 342, 343), (336, 335, 350, 351), (329, 328, 343, 344), (322, 548, 337), (457, 336, 351), (330, 329, 344, 345), (323, 322, 337, 338), (331, 330, 345, 346), (324, 323, 338, 339), (332, 331, 346, 347), (325, 324, 339, 340), (333, 332, 347, 348), (326, 325, 340, 341), (334, 333, 348, 349), (327, 326, 341, 342), (339, 338, 353, 354), (347, 346, 361, 362), (340, 339, 354, 355), (348, 347, 362, 363), (341, 340, 355, 356), (349, 348, 363, 364), (342, 341, 356, 357), (350, 349, 364, 365), (343, 342, 357, 358), (351, 350, 365, 366), (344, 343, 358, 359), (337, 548, 352), (457, 351, 366), (345, 344, 359, 360), (338, 337, 352, 353), (346, 345, 360, 361), (358, 357, 372, 373), (366, 365, 380, 381), (359, 358, 373, 374), (352, 548, 367), (457, 366, 381), (360, 359, 374, 375), (353, 352, 367, 368), (361, 360, 375, 376), (354, 353, 368, 369), (362, 361, 376, 377), (355, 354, 369, 370), (363, 362, 377, 378), (356, 355, 370, 371), (364, 363, 378, 379), (357, 356, 371, 372), (365, 364, 379, 380), (377, 376, 391, 392), (370, 369, 384, 385), (378, 377, 392, 393), (371, 370, 385, 386), (379, 378, 393, 394), (372, 371, 386, 387), (380, 379, 394, 395), (373, 372, 387, 388), (381, 380, 395, 396), (374, 373, 388, 389), (367, 548, 382), (457, 381, 396), (375, 374, 389, 390), (368, 367, 382, 383), (376, 375, 390, 391), (369, 368, 383, 384), (396, 395, 410, 411), (389, 388, 403, 404), (382, 548, 397), (457, 396, 411), (390, 389, 404, 405), (383, 382, 397, 398), (391, 390, 405, 406), (384, 383, 398, 399), (392, 391, 406, 407), (385, 384, 399, 400), (393, 392, 407, 408), (386, 385, 400, 401), (394, 393, 408, 409), (387, 386, 401, 402), (395, 394, 409, 410), (388, 387, 402, 403), (400, 399, 414, 415), (408, 407, 422, 423), (401, 400, 415, 416), (409, 408, 423, 424), (402, 401, 416, 417), (410, 409, 424, 425), (403, 402, 417, 418), (411, 410, 425, 426), (404, 403, 418, 419), (397, 548, 412), (457, 411, 426), (405, 404, 419, 420), (398, 397, 412, 413), (406, 405, 420, 421), (399, 398, 413, 414), (407, 406, 421, 422), (419, 418, 433, 434), (412, 548, 427), (457, 426, 441), (420, 419, 434, 435), (413, 412, 427, 428), (421, 420, 435, 436), (414, 413, 428, 429), (422, 421, 436, 437), (415, 414, 429, 430), (423, 422, 437, 438), (416, 415, 430, 431), (424, 423, 438, 439), (417, 416, 431, 432), (425, 424, 439, 440), (418, 417, 432, 433), (426, 425, 440, 441), (438, 437, 452, 453), (431, 430, 445, 446), (439, 438, 453, 454), (432, 431, 446, 447), (440, 439, 454, 455), (433, 432, 447, 448), (441, 440, 455, 456), (434, 433, 448, 449), (427, 548, 442), (457, 441, 456), (435, 434, 449, 450), (428, 427, 442, 443), (436, 435, 450, 451), (429, 428, 443, 444), (437, 436, 451, 452), (430, 429, 444, 445), (457, 456, 472), (450, 449, 465, 466), (443, 442, 458, 459), (451, 450, 466, 467), (444, 443, 459, 460), (452, 451, 467, 468), (445, 444, 460, 461), (453, 452, 468, 469), (446, 445, 461, 462), (454, 453, 469, 470), (447, 446, 462, 463), (455, 454, 470, 471), (448, 447, 463, 464), (456, 455, 471, 472), (449, 448, 464, 465), (442, 548, 458), (470, 469, 484, 485), (463, 462, 477, 478), (471, 470, 485, 486), (464, 463, 478, 479), (472, 471, 486, 487), (465, 464, 479, 480), (458, 548, 473), (457, 472, 487), (466, 465, 480, 481), (459, 458, 473, 474), (467, 466, 481, 482), (460, 459, 474, 475), (468, 467, 482, 483), (461, 460, 475, 476), (469, 468, 483, 484), (462, 461, 476, 477), (474, 473, 488, 489), (482, 481, 496, 497), (475, 474, 489, 490), (483, 482, 497, 498), (476, 475, 490, 491), (484, 483, 498, 499), (477, 476, 491, 492), (485, 484, 499, 500), (478, 477, 492, 493), (486, 485, 500, 501), (479, 478, 493, 494), (487, 486, 501, 502), (480, 479, 494, 495), (473, 548, 488), (457, 487, 502), (481, 480, 495, 496), (493, 492, 507, 508), (501, 500, 515, 516), (494, 493, 508, 509), (502, 501, 516, 517), (495, 494, 509, 510), (488, 548, 503), (457, 502, 517), (496, 495, 510, 511), (489, 488, 503, 504), (497, 496, 511, 512), (490, 489, 504, 505), (498, 497, 512, 513), (491, 490, 505, 506), (499, 498, 513, 514), (492, 491, 506, 507), (500, 499, 514, 515), (512, 511, 526, 527), (505, 504, 519, 520), (513, 512, 527, 528), (506, 505, 520, 521), (514, 513, 528, 529), (507, 506, 521, 522), (515, 514, 529, 530), (508, 507, 522, 523), (516, 515, 530, 531), (509, 508, 523, 524), (517, 516, 531, 532), (510, 509, 524, 525), (503, 548, 518), (457, 517, 532), (511, 510, 525, 526), (504, 503, 518, 519), (531, 530, 545, 546), (524, 523, 538, 539), (532, 531, 546, 547), (525, 524, 539, 540), (518, 548, 533), (457, 532, 547), (526, 525, 540, 541), (519, 518, 533, 534), (527, 526, 541, 542), (520, 519, 534, 535), (528, 527, 542, 543), (521, 520, 535, 536), (529, 528, 543, 544), (522, 521, 536, 537), (530, 529, 544, 545), (523, 522, 537, 538), (535, 534, 550, 551), (543, 542, 558, 559), (536, 535, 551, 552), (544, 543, 559, 560), (537, 536, 552, 553), (545, 544, 560, 561), (538, 537, 553, 554), (546, 545, 561, 562), (539, 538, 554, 555), (547, 546, 562, 563), (540, 539, 555, 556), (533, 548, 549), (457, 547, 563), (541, 540, 556, 557), (534, 533, 549, 550), (542, 541, 557, 558), (555, 554, 569, 570), (563, 562, 577, 578), (556, 555, 570, 571), (549, 548, 564), (457, 563, 578), (557, 556, 571, 572), (550, 549, 564, 565), (558, 557, 572, 573), (551, 550, 565, 566), (559, 558, 573, 574), (552, 551, 566, 567), (560, 559, 574, 575), (553, 552, 567, 568), (561, 560, 575, 576), (554, 553, 568, 569), (562, 561, 576, 577), (574, 573, 588, 589), (567, 566, 581, 582), (575, 574, 589, 590), (568, 567, 582, 583), (576, 575, 590, 591), (569, 568, 583, 584), (577, 576, 591, 592), (570, 569, 584, 585), (578, 577, 592, 593), (571, 570, 585, 586), (564, 548, 579), (457, 578, 593), (572, 571, 586, 587), (565, 564, 579, 580), (573, 572, 587, 588), (566, 565, 580, 581), (593, 592, 607, 608), (586, 585, 600, 601), (579, 548, 594), (457, 593, 608), (587, 586, 601, 602), (580, 579, 594, 595), (588, 587, 602, 603), (581, 580, 595, 596), (589, 588, 603, 604), (582, 581, 596, 597), (590, 589, 604, 605), (583, 582, 597, 598), (591, 590, 605, 606), (584, 583, 598, 599), (592, 591, 606, 607), (585, 584, 599, 600), (605, 604, 619, 620), (598, 597, 612, 613), (606, 605, 620, 621), (599, 598, 613, 614), (607, 606, 621, 622), (600, 599, 614, 615), (608, 607, 622, 623), (601, 600, 615, 616), (594, 548, 609), (457, 608, 623), (602, 601, 616, 617), (595, 594, 609, 610), (603, 602, 617, 618), (596, 595, 610, 611), (604, 603, 618, 619), (597, 596, 611, 612), (609, 548, 624), (457, 623, 638), (617, 616, 631, 632), (610, 609, 624, 625), (618, 617, 632, 633), (611, 610, 625, 626), (619, 618, 633, 634), (612, 611, 626, 627), (620, 619, 634, 635), (613, 612, 627, 628), (621, 620, 635, 636), (614, 613, 628, 629), (622, 621, 636, 637), (615, 614, 629, 630), (623, 622, 637, 638), (616, 615, 630, 631), (628, 627, 642, 643), (636, 635, 650, 651), (629, 628, 643, 644), (637, 636, 651, 652), (630, 629, 644, 645), (638, 637, 652, 653), (631, 630, 645, 646), (624, 548, 639), (457, 638, 653), (632, 631, 646, 647), (625, 624, 639, 640), (633, 632, 647, 648), (626, 625, 640, 641), (634, 633, 648, 649), (627, 626, 641, 642), (635, 634, 649, 650), (647, 646, 661, 662), (640, 639, 654, 655), (648, 647, 662, 663), (641, 640, 655, 656), (649, 648, 663, 664), (642, 641, 656, 657), (650, 649, 664, 665), (643, 642, 657, 658), (651, 650, 665, 666), (644, 643, 658, 659), (652, 651, 666, 667), (645, 644, 659, 660), (653, 652, 667, 668), (646, 645, 660, 661), (639, 548, 654), (457, 653, 668), (666, 665, 680, 681), (659, 658, 673, 674), (667, 666, 681, 682), (660, 659, 674, 675), (668, 667, 682, 683), (661, 660, 675, 676), (654, 548, 669), (457, 668, 683), (662, 661, 676, 677), (655, 654, 669, 670), (663, 662, 677, 678), (656, 655, 670, 671), (664, 663, 678, 679), (657, 656, 671, 672), (665, 664, 679, 680), (658, 657, 672, 673), (670, 669, 684, 685), (678, 677, 692, 693), (671, 670, 685, 686), (679, 678, 693, 694), (672, 671, 686, 687), (680, 679, 694, 695), (673, 672, 687, 688), (681, 680, 695, 696), (674, 673, 688, 689), (682, 681, 696, 697), (675, 674, 689, 690), (683, 682, 697, 698), (676, 675, 690, 691), (669, 548, 684), (457, 683, 698), (677, 676, 691, 692), (689, 688, 703, 704), (697, 696, 711, 712), (690, 689, 704, 705), (698, 697, 712, 713), (691, 690, 705, 706), (684, 548, 699), (457, 698, 713), (692, 691, 706, 707), (685, 684, 699, 700), (693, 692, 707, 708), (686, 685, 700, 701), (694, 693, 708, 709), (687, 686, 701, 702), (695, 694, 709, 710), (688, 687, 702, 703), (696, 695, 710, 711), (708, 707, 722, 723), (701, 700, 715, 716), (709, 708, 723, 724), (702, 701, 716, 717), (710, 709, 724, 725), (703, 702, 717, 718), (711, 710, 725, 726), (704, 703, 718, 719), (712, 711, 726, 727), (705, 704, 719, 720), (713, 712, 727, 728), (706, 705, 720, 721), (699, 548, 714), (457, 713, 728), (707, 706, 721, 722), (700, 699, 714, 715), (727, 726, 261, 732), (720, 719, 257, 258), (728, 727, 732, 733), (721, 720, 258, 259), (714, 548, 252), (457, 728, 733), (722, 721, 259, 260), (715, 714, 252, 253), (723, 722, 260, 729), (716, 715, 253, 254), (724, 723, 729, 730), (717, 716, 254, 255), (725, 724, 730, 731), (718, 717, 255, 256), (726, 725, 731, 261), (719, 718, 256, 257)])
_uv = me_cube.uv_layers.new(name='UVMap')
_uv.uv.foreach_set('vector', [0.5904, 0.0, 0.625, 0.0, 0.625, 0.0, 0.5904, 0.0, 0.426, 0.5, 0.375, 0.5, 0.375, 0.5, 0.426, 0.5, 0.426, 0.25, 0.375, 0.25, 0.375, 0.25, 0.426, 0.25, 0.5904, 0.5, 0.625, 0.5, 0.625, 0.5, 0.5904, 0.5, 0.426, 0.75, 0.375, 0.75, 0.375, 0.75, 0.426, 0.75, 0.5904, 0.75, 0.625, 0.75, 0.625, 0.75, 0.5904, 0.75, 0.5904, 0.9167, 0.625, 0.9167, 0.625, 1.0, 0.5904, 1.0, 0.5904, 0.4167, 0.625, 0.4167, 0.625, 0.5, 0.5904, 0.5, 0.5904, 0.25, 0.625, 0.25, 0.625, 0.25, 0.5904, 0.25, 0.426, 0.0, 0.375, 0.0, 0.375, 0.0, 0.426, 0.0, 0.2083, 0.5, 0.125, 0.5, 0.125, 0.5, 0.2083, 0.5, 0.7083, 0.5, 0.625, 0.5, 0.625, 0.5, 0.7083, 0.5, 0.2917, 0.75, 0.375, 0.75, 0.375, 0.75, 0.2917, 0.75, 0.7917, 0.75, 0.875, 0.75, 0.875, 0.75, 0.7917, 0.75, 0.7917, 0.5, 0.875, 0.5, 0.875, 0.5, 0.7917, 0.5, 0.2917, 0.5, 0.375, 0.5, 0.375, 0.5, 0.2917, 0.5, 0.5904, 0.0, 0.625, 0.0, 0.625, 0.0, 0.5904, 0.0, 0.426, 0.25, 0.375, 0.25, 0.375, 0.25, 0.426, 0.25, 0.2917, 0.5, 0.375, 0.5, 0.375, 0.5, 0.2917, 0.5, 0.7917, 0.5, 0.875, 0.5, 0.875, 0.5, 0.7917, 0.5, 0.2083, 0.75, 0.125, 0.75, 0.125, 0.75, 0.2083, 0.75, 0.7083, 0.75, 0.625, 0.75, 0.625, 0.75, 0.7083, 0.75, 0.7917, 0.7, 0.875, 0.7, 0.875, 0.75, 0.7917, 0.75, 0.5904, 0.2, 0.625, 0.2, 0.625, 0.25, 0.5904, 0.25, 0.2917, 0.7, 0.375, 0.7, 0.375, 0.75, 0.2917, 0.75, 0.5904, 0.7, 0.625, 0.7, 0.625, 0.75, 0.5904, 0.75, 0.2083, 0.75, 0.125, 0.75, 0.125, 0.75, 0.2083, 0.75, 0.7083, 0.75, 0.625, 0.75, 0.625, 0.75, 0.7083, 0.75, 0.426, 0.75, 0.375, 0.75, 0.375, 0.75, 0.426, 0.75, 0.5904, 0.5, 0.625, 0.5, 0.625, 0.5, 0.5904, 0.5, 0.5904, 0.5, 0.625, 0.5, 0.625, 0.55, 0.5904, 0.55, 0.5904, 0.55, 0.625, 0.55, 0.625, 0.6, 0.5904, 0.6, 0.5904, 0.6, 0.625, 0.6, 0.625, 0.65, 0.5904, 0.65, 0.5904, 0.65, 0.625, 0.65, 0.625, 0.7, 0.5904, 0.7, 0.2917, 0.5, 0.375, 0.5, 0.375, 0.55, 0.2917, 0.55, 0.2917, 0.55, 0.375, 0.55, 0.375, 0.6, 0.2917, 0.6, 0.2917, 0.6, 0.375, 0.6, 0.375, 0.65, 0.2917, 0.65, 0.2917, 0.65, 0.375, 0.65, 0.375, 0.7, 0.2917, 0.7, 0.5904, 0.0, 0.625, 0.0, 0.625, 0.05, 0.5904, 0.05, 0.5904, 0.05, 0.625, 0.05, 0.625, 0.1, 0.5904, 0.1, 0.5904, 0.1, 0.625, 0.1, 0.625, 0.15, 0.5904, 0.15, 0.5904, 0.15, 0.625, 0.15, 0.625, 0.2, 0.5904, 0.2, 0.7917, 0.5, 0.875, 0.5, 0.875, 0.55, 0.7917, 0.55, 0.7917, 0.55, 0.875, 0.55, 0.875, 0.6, 0.7917, 0.6, 0.7917, 0.6, 0.875, 0.6, 0.875, 0.65, 0.7917, 0.65, 0.7917, 0.65, 0.875, 0.65, 0.875, 0.7, 0.7917, 0.7, 0.4701, 0.15, 0.5071, 0.15, 0.5071, 0.2, 0.4701, 0.2, 0.5904, 0.15, 0.5904, 0.2, 0.5904, 0.2, 0.5904, 0.15, 0.4701, 0.1, 0.5071, 0.1, 0.5071, 0.15, 0.4701, 0.15, 0.5071, 0.1, 0.5904, 0.1, 0.5904, 0.15, 0.5071, 0.15, 0.4701, 0.05, 0.5071, 0.05, 0.5071, 0.1, 0.4701, 0.1, 0.5904, 0.05, 0.5904, 0.1, 0.5904, 0.1, 0.5904, 0.05, 0.4701, 0.0, 0.5071, 0.0, 0.5071, 0.05, 0.4701, 0.05, 0.5071, 0.0, 0.5904, 0.0, 0.5904, 0.05, 0.5071, 0.05, 0.4701, 0.65, 0.5071, 0.65, 0.5071, 0.7, 0.4701, 0.7, 0.5071, 0.65, 0.5904, 0.65, 0.5904, 0.7, 0.5071, 0.7, 0.4701, 0.6, 0.5071, 0.6, 0.5071, 0.65, 0.4701, 0.65, 0.5071, 0.6, 0.5904, 0.6, 0.5904, 0.65, 0.5071, 0.65, 0.4701, 0.55, 0.5071, 0.55, 0.5071, 0.6, 0.4701, 0.6, 0.5071, 0.55, 0.5904, 0.55, 0.5904, 0.6, 0.5071, 0.6, 0.4701, 0.5, 0.5071, 0.5, 0.5071, 0.55, 0.4701, 0.55, 0.5071, 0.5, 0.5904, 0.5, 0.5904, 0.55, 0.5071, 0.55, 0.4701, 0.5, 0.5071, 0.5, 0.5071, 0.5, 0.4701, 0.5, 0.5071, 0.5, 0.5904, 0.5, 0.5904, 0.5, 0.5071, 0.5, 0.625, 0.75, 0.5904, 0.75, 0.5904, 0.75, 0.625, 0.75, 0.5904, 0.75, 0.5071, 0.75, 0.5071, 0.75, 0.5904, 0.75, 0.4701, 0.7, 0.5071, 0.7, 0.5071, 0.75, 0.4701, 0.75, 0.5071, 0.7, 0.5904, 0.7, 0.5904, 0.75, 0.5071, 0.75, 0.4701, 0.2, 0.5071, 0.2, 0.5071, 0.25, 0.4701, 0.25, 0.5071, 0.2, 0.5904, 0.2, 0.5904, 0.25, 0.5071, 0.25, 0.625, 0.25, 0.5904, 0.25, 0.5904, 0.25, 0.625, 0.25, 0.5904, 0.25, 0.5071, 0.25, 0.5071, 0.25, 0.5904, 0.25, 0.4701, 0.0, 0.5071, 0.0, 0.5071, 0.0, 0.4701, 0.0, 0.5071, 0.0, 0.5904, 0.0, 0.5904, 0.0, 0.5071, 0.0, 0.625, 0.0, 0.5904, 0.0, 0.5904, 0.0, 0.625, 0.0, 0.5904, 0.0, 0.5071, 0.0, 0.5071, 0.0, 0.5904, 0.0, 0.4701, 0.25, 0.5071, 0.25, 0.5071, 0.25, 0.4701, 0.25, 0.5071, 0.25, 0.5904, 0.25, 0.5904, 0.25, 0.5071, 0.25, 0.4701, 0.4167, 0.5071, 0.4167, 0.5071, 0.5, 0.4701, 0.5, 0.5071, 0.4167, 0.5904, 0.4167, 0.5904, 0.5, 0.5071, 0.5, 0.4701, 0.9167, 0.5071, 0.9167, 0.5071, 1.0, 0.4701, 1.0, 0.5071, 0.9167, 0.5904, 0.9167, 0.5904, 1.0, 0.5071, 1.0, 0.4701, 0.75, 0.5071, 0.75, 0.5071, 0.75, 0.4701, 0.75, 0.5071, 0.75, 0.5904, 0.75, 0.5904, 0.75, 0.5071, 0.75, 0.625, 0.75, 0.5904, 0.75, 0.5904, 0.75, 0.625, 0.75, 0.5904, 0.75, 0.5071, 0.75, 0.5071, 0.75, 0.5904, 0.75, 0.4701, 0.5, 0.5071, 0.5, 0.5071, 0.5, 0.4701, 0.5, 0.5071, 0.5, 0.5904, 0.5, 0.5904, 0.5, 0.5071, 0.5, 0.625, 0.25, 0.5904, 0.25, 0.5904, 0.25, 0.625, 0.25, 0.5904, 0.25, 0.5071, 0.25, 0.5071, 0.25, 0.5904, 0.25, 0.625, 0.5, 0.5904, 0.5, 0.5904, 0.5, 0.625, 0.5, 0.5904, 0.5, 0.5071, 0.5, 0.5071, 0.5, 0.5904, 0.5, 0.4701, 0.0, 0.5071, 0.0, 0.5071, 0.0, 0.4701, 0.0, 0.5071, 0.0, 0.5904, 0.0, 0.5904, 0.0, 0.5071, 0.0, 0.5904, 0.2, 0.5071, 0.2, 0.5071, 0.2, 0.5904, 0.2, 0.5904, 0.1, 0.5071, 0.1, 0.5071, 0.1, 0.5904, 0.1, 0.5904, 0.2, 0.5071, 0.2, 0.5071, 0.2, 0.5904, 0.2, 0.5071, 0.15, 0.5904, 0.15, 0.5904, 0.15, 0.5071, 0.15, 0.5904, 0.1, 0.5071, 0.1, 0.5071, 0.1, 0.5904, 0.1, 0.5071, 0.1, 0.5071, 0.05, 0.5071, 0.05, 0.5071, 0.1, 0.5071, 0.05, 0.5904, 0.05, 0.5904, 0.05, 0.5071, 0.05, 0.5071, 0.2, 0.5071, 0.15, 0.5071, 0.15, 0.5071, 0.2, 0.375, 0.0, 0.426, 0.0, 0.426, 0.0, 0.375, 0.0, 0.426, 0.0, 0.4701, 0.0, 0.4701, 0.0, 0.426, 0.0, 0.375, 0.5, 0.426, 0.5, 0.426, 0.5, 0.375, 0.5, 0.426, 0.5, 0.4701, 0.5, 0.4701, 0.5, 0.426, 0.5, 0.375, 0.75, 0.426, 0.75, 0.426, 0.75, 0.375, 0.75, 0.426, 0.75, 0.4701, 0.75, 0.4701, 0.75, 0.426, 0.75, 0.375, 0.9167, 0.426, 0.9167, 0.426, 1.0, 0.375, 1.0, 0.426, 0.9167, 0.4701, 0.9167, 0.4701, 1.0, 0.426, 1.0, 0.375, 0.4167, 0.426, 0.4167, 0.426, 0.5, 0.375, 0.5, 0.426, 0.4167, 0.4701, 0.4167, 0.4701, 0.5, 0.426, 0.5, 0.375, 0.25, 0.426, 0.25, 0.426, 0.25, 0.375, 0.25, 0.426, 0.25, 0.4701, 0.25, 0.4701, 0.25, 0.426, 0.25, 0.375, 0.0, 0.426, 0.0, 0.426, 0.0, 0.375, 0.0, 0.426, 0.0, 0.4701, 0.0, 0.4701, 0.0, 0.426, 0.0, 0.375, 0.2, 0.426, 0.2, 0.426, 0.25, 0.375, 0.25, 0.426, 0.2, 0.4701, 0.2, 0.4701, 0.25, 0.426, 0.25, 0.375, 0.7, 0.426, 0.7, 0.426, 0.75, 0.375, 0.75, 0.426, 0.7, 0.4701, 0.7, 0.4701, 0.75, 0.426, 0.75, 0.375, 0.5, 0.426, 0.5, 0.426, 0.5, 0.375, 0.5, 0.426, 0.5, 0.4701, 0.5, 0.4701, 0.5, 0.426, 0.5, 0.375, 0.5, 0.426, 0.5, 0.426, 0.55, 0.375, 0.55, 0.426, 0.5, 0.4701, 0.5, 0.4701, 0.55, 0.426, 0.55, 0.375, 0.55, 0.426, 0.55, 0.426, 0.6, 0.375, 0.6, 0.426, 0.55, 0.4701, 0.55, 0.4701, 0.6, 0.426, 0.6, 0.375, 0.6, 0.426, 0.6, 0.426, 0.65, 0.375, 0.65, 0.426, 0.6, 0.4701, 0.6, 0.4701, 0.65, 0.426, 0.65, 0.375, 0.65, 0.426, 0.65, 0.426, 0.7, 0.375, 0.7, 0.426, 0.65, 0.4701, 0.65, 0.4701, 0.7, 0.426, 0.7, 0.375, 0.0, 0.426, 0.0, 0.426, 0.05, 0.375, 0.05, 0.426, 0.0, 0.4701, 0.0, 0.4701, 0.05, 0.426, 0.05, 0.375, 0.05, 0.426, 0.05, 0.426, 0.1, 0.375, 0.1, 0.426, 0.1, 0.426, 0.05, 0.426, 0.05, 0.426, 0.1, 0.375, 0.1, 0.426, 0.1, 0.426, 0.15, 0.375, 0.15, 0.426, 0.15, 0.426, 0.1, 0.426, 0.1, 0.426, 0.15, 0.375, 0.15, 0.426, 0.15, 0.426, 0.2, 0.375, 0.2, 0.426, 0.2, 0.426, 0.15, 0.426, 0.15, 0.426, 0.2, 0.5071, 0.75, 0.4701, 0.75, 0.4701, 0.75, 0.5071, 0.75, 0.4701, 0.75, 0.426, 0.75, 0.426, 0.75, 0.4701, 0.75, 0.5071, 0.25, 0.4701, 0.25, 0.4701, 0.25, 0.5071, 0.25, 0.4701, 0.25, 0.426, 0.25, 0.426, 0.25, 0.4701, 0.25, 0.5071, 0.0, 0.4701, 0.0, 0.4701, 0.0, 0.5071, 0.0, 0.4701, 0.0, 0.426, 0.0, 0.426, 0.0, 0.4701, 0.0, 0.5071, 0.75, 0.4701, 0.75, 0.4701, 0.75, 0.5071, 0.75, 0.4701, 0.75, 0.426, 0.75, 0.426, 0.75, 0.4701, 0.75, 0.5071, 0.25, 0.4701, 0.25, 0.4701, 0.25, 0.5071, 0.25, 0.4701, 0.25, 0.426, 0.25, 0.426, 0.25, 0.4701, 0.25, 0.5071, 0.5, 0.4701, 0.5, 0.4701, 0.5, 0.5071, 0.5, 0.4701, 0.5, 0.426, 0.5, 0.426, 0.5, 0.4701, 0.5, 0.426, 0.05, 0.4701, 0.05, 0.4701, 0.1, 0.426, 0.1, 0.426, 0.1, 0.4701, 0.1, 0.4701, 0.15, 0.426, 0.15, 0.426, 0.15, 0.4701, 0.15, 0.4701, 0.2, 0.426, 0.2, 0.4701, 0.15, 0.4701, 0.2, 0.4701, 0.2, 0.4701, 0.15, 0.4701, 0.2, 0.426, 0.2, 0.426, 0.2, 0.4701, 0.2, 0.4701, 0.1, 0.4701, 0.15, 0.4701, 0.15, 0.4701, 0.1, 0.4701, 0.05, 0.4701, 0.1, 0.4701, 0.1, 0.4701, 0.05, 0.426, 0.05, 0.4701, 0.05, 0.4701, 0.05, 0.426, 0.05, 0.5904, 0.05, 0.5904, 0.1, 0.5904, 0.1, 0.5904, 0.05, 0.5071, 0.1, 0.5071, 0.05, 0.5071, 0.05, 0.5071, 0.1, 0.5071, 0.05, 0.5904, 0.05, 0.5904, 0.05, 0.5071, 0.05, 0.5904, 0.05, 0.5904, 0.1, 0.5904, 0.1, 0.5904, 0.05, 0.5071, 0.05, 0.5904, 0.05, 0.5904, 0.1, 0.5071, 0.1, 0.5904, 0.1, 0.5071, 0.1, 0.5071, 0.1, 0.5904, 0.1, 0.5071, 0.1, 0.5071, 0.05, 0.5071, 0.05, 0.5071, 0.1, 0.5071, 0.05, 0.5904, 0.05, 0.5904, 0.05, 0.5071, 0.05, 0.5071, 0.2, 0.5071, 0.15, 0.5071, 0.15, 0.5071, 0.2, 0.5071, 0.2, 0.5071, 0.15, 0.5071, 0.15, 0.5071, 0.2, 0.5071, 0.15, 0.5904, 0.15, 0.5904, 0.15, 0.5071, 0.15, 0.5904, 0.15, 0.5904, 0.2, 0.5904, 0.2, 0.5904, 0.15, 0.5071, 0.15, 0.5904, 0.15, 0.5904, 0.2, 0.5071, 0.2, 0.5071, 0.15, 0.5904, 0.15, 0.5904, 0.15, 0.5071, 0.15, 0.5904, 0.15, 0.5904, 0.2, 0.5904, 0.2, 0.5904, 0.15, 0.5904, 0.2, 0.5071, 0.2, 0.5071, 0.2, 0.5904, 0.2, 0.426, 0.25, 0.4701, 0.25, 0.4701, 0.3333, 0.426, 0.3333, 0.426, 0.3333, 0.4701, 0.3333, 0.4701, 0.4167, 0.426, 0.4167, 0.375, 0.25, 0.426, 0.25, 0.426, 0.3333, 0.375, 0.3333, 0.375, 0.3333, 0.426, 0.3333, 0.426, 0.4167, 0.375, 0.4167, 0.426, 0.75, 0.4701, 0.75, 0.4701, 0.8333, 0.426, 0.8333, 0.426, 0.8333, 0.4701, 0.8333, 0.4701, 0.9167, 0.426, 0.9167, 0.375, 0.75, 0.426, 0.75, 0.426, 0.8333, 0.375, 0.8333, 0.375, 0.8333, 0.426, 0.8333, 0.426, 0.9167, 0.375, 0.9167, 0.5071, 0.75, 0.5904, 0.75, 0.5904, 0.8333, 0.5071, 0.8333, 0.5071, 0.8333, 0.5904, 0.8333, 0.5904, 0.9167, 0.5071, 0.9167, 0.4701, 0.75, 0.5071, 0.75, 0.5071, 0.8333, 0.4701, 0.8333, 0.4701, 0.8333, 0.5071, 0.8333, 0.5071, 0.9167, 0.4701, 0.9167, 0.5071, 0.25, 0.5904, 0.25, 0.5904, 0.3333, 0.5071, 0.3333, 0.5071, 0.3333, 0.5904, 0.3333, 0.5904, 0.4167, 0.5071, 0.4167, 0.4701, 0.25, 0.5071, 0.25, 0.5071, 0.3333, 0.4701, 0.3333, 0.4701, 0.3333, 0.5071, 0.3333, 0.5071, 0.4167, 0.4701, 0.4167, 0.625, 0.65, 0.7083, 0.65, 0.7083, 0.7, 0.625, 0.7, 0.7083, 0.65, 0.7917, 0.65, 0.7917, 0.7, 0.7083, 0.7, 0.625, 0.6, 0.7083, 0.6, 0.7083, 0.65, 0.625, 0.65, 0.7917, 0.6, 0.7917, 0.65, 0.7917, 0.65, 0.7917, 0.6, 0.625, 0.55, 0.7083, 0.55, 0.7083, 0.6, 0.625, 0.6, 0.7083, 0.55, 0.7917, 0.55, 0.7917, 0.6, 0.7083, 0.6, 0.625, 0.5, 0.7083, 0.5, 0.7083, 0.55, 0.625, 0.55, 0.7083, 0.5, 0.7917, 0.5, 0.7917, 0.55, 0.7083, 0.55, 0.125, 0.65, 0.2083, 0.65, 0.2083, 0.7, 0.125, 0.7, 0.2083, 0.65, 0.2917, 0.65, 0.2917, 0.7, 0.2083, 0.7, 0.125, 0.6, 0.2083, 0.6, 0.2083, 0.65, 0.125, 0.65, 0.2083, 0.6, 0.2917, 0.6, 0.2917, 0.65, 0.2083, 0.65, 0.125, 0.55, 0.2083, 0.55, 0.2083, 0.6, 0.125, 0.6, 0.2083, 0.55, 0.2917, 0.55, 0.2917, 0.6, 0.2083, 0.6, 0.125, 0.5, 0.2083, 0.5, 0.2083, 0.55, 0.125, 0.55, 0.2083, 0.5, 0.2917, 0.5, 0.2917, 0.55, 0.2083, 0.55, 0.875, 0.75, 0.7917, 0.75, 0.7917, 0.75, 0.875, 0.75, 0.7917, 0.75, 0.7083, 0.75, 0.7083, 0.75, 0.7917, 0.75, 0.375, 0.75, 0.2917, 0.75, 0.2917, 0.75, 0.375, 0.75, 0.2917, 0.75, 0.2083, 0.75, 0.2083, 0.75, 0.2917, 0.75, 0.125, 0.7, 0.2083, 0.7, 0.2083, 0.75, 0.125, 0.75, 0.2083, 0.7, 0.2917, 0.7, 0.2917, 0.75, 0.2083, 0.75, 0.625, 0.7, 0.7083, 0.7, 0.7083, 0.75, 0.625, 0.75, 0.7083, 0.7, 0.7917, 0.7, 0.7917, 0.75, 0.7083, 0.75, 0.875, 0.75, 0.7917, 0.75, 0.7917, 0.75, 0.875, 0.75, 0.7917, 0.75, 0.7083, 0.75, 0.7083, 0.75, 0.7917, 0.75, 0.375, 0.75, 0.2917, 0.75, 0.2917, 0.75, 0.375, 0.75, 0.2917, 0.75, 0.2083, 0.75, 0.2083, 0.75, 0.2917, 0.75, 0.625, 0.5, 0.7083, 0.5, 0.7083, 0.5, 0.625, 0.5, 0.7083, 0.5, 0.7917, 0.5, 0.7917, 0.5, 0.7083, 0.5, 0.125, 0.5, 0.2083, 0.5, 0.2083, 0.5, 0.125, 0.5, 0.2083, 0.5, 0.2917, 0.5, 0.2917, 0.5, 0.2083, 0.5, 0.125, 0.5, 0.2083, 0.5, 0.2083, 0.5, 0.125, 0.5, 0.2083, 0.5, 0.2917, 0.5, 0.2917, 0.5, 0.2083, 0.5, 0.625, 0.5, 0.7083, 0.5, 0.7083, 0.5, 0.625, 0.5, 0.7083, 0.5, 0.7917, 0.5, 0.7917, 0.5, 0.7083, 0.5, 0.625, 0.75, 0.7083, 0.75, 0.7083, 0.75, 0.625, 0.75, 0.7083, 0.75, 0.7917, 0.75, 0.7917, 0.75, 0.7083, 0.75, 0.125, 0.75, 0.2083, 0.75, 0.2083, 0.75, 0.125, 0.75, 0.2083, 0.75, 0.2917, 0.75, 0.2917, 0.75, 0.2083, 0.75, 0.875, 0.5, 0.7917, 0.5, 0.7917, 0.5, 0.875, 0.5, 0.7917, 0.5, 0.7083, 0.5, 0.7083, 0.5, 0.7917, 0.5, 0.375, 0.5, 0.2917, 0.5, 0.2917, 0.5, 0.375, 0.5, 0.2917, 0.5, 0.2083, 0.5, 0.2083, 0.5, 0.2917, 0.5, 0.5904, 0.25, 0.625, 0.25, 0.625, 0.3333, 0.5904, 0.3333, 0.5904, 0.3333, 0.625, 0.3333, 0.625, 0.4167, 0.5904, 0.4167, 0.5904, 0.75, 0.625, 0.75, 0.625, 0.8333, 0.5904, 0.8333, 0.5904, 0.8333, 0.625, 0.8333, 0.625, 0.9167, 0.5904, 0.9167, 0.7917, 0.65, 0.7083, 0.65, 0.7083, 0.65, 0.7917, 0.65, 0.7083, 0.65, 0.7083, 0.6, 0.7083, 0.6, 0.7083, 0.65, 0.7917, 0.65, 0.7083, 0.65, 0.7083, 0.65, 0.7917, 0.65, 0.7083, 0.6, 0.7917, 0.6, 0.7917, 0.6, 0.7083, 0.6, 0.7083, 0.65, 0.7083, 0.6, 0.7083, 0.6, 0.7083, 0.65, 0.7083, 0.65, 0.7083, 0.6, 0.7083, 0.6, 0.7083, 0.65, 0.7083, 0.6, 0.7917, 0.6, 0.7917, 0.6, 0.7083, 0.6, 0.7917, 0.6, 0.7917, 0.65, 0.7917, 0.65, 0.7917, 0.6, 0.7083, 0.6, 0.7917, 0.6, 0.7917, 0.65, 0.7083, 0.65, 0.7083, 0.6, 0.7917, 0.6, 0.7917, 0.6, 0.7083, 0.6, 0.7917, 0.6, 0.7917, 0.65, 0.7917, 0.65, 0.7917, 0.6, 0.7917, 0.65, 0.7083, 0.65, 0.7083, 0.65, 0.7917, 0.65, 0.75, 0.125, 0.75, 0.1875, 0.7188, 0.1875, 0.7188, 0.125, 0.75, 0.5625, 0.75, 0.625, 0.7188, 0.625, 0.7188, 0.5625, 0.75, 0.0625, 0.75, 0.125, 0.7188, 0.125, 0.7187, 0.0625, 0.75, 0.5, 0.75, 0.5625, 0.7188, 0.5625, 0.7188, 0.5, 0.75, 0.9375, 0.7344, 1.0, 0.7187, 0.9375, 0.7344, 0.0, 0.75, 0.0625, 0.7187, 0.0625, 0.75, 0.4375, 0.75, 0.5, 0.7188, 0.5, 0.7188, 0.4375, 0.75, 0.875, 0.75, 0.9375, 0.7187, 0.9375, 0.7188, 0.875, 0.75, 0.375, 0.75, 0.4375, 0.7188, 0.4375, 0.7188, 0.375, 0.75, 0.8125, 0.75, 0.875, 0.7188, 0.875, 0.7188, 0.8125, 0.75, 0.3125, 0.75, 0.375, 0.7188, 0.375, 0.7188, 0.3125, 0.75, 0.75, 0.75, 0.8125, 0.7188, 0.8125, 0.7188, 0.75, 0.75, 0.25, 0.75, 0.3125, 0.7188, 0.3125, 0.7188, 0.25, 0.75, 0.6875, 0.75, 0.75, 0.7188, 0.75, 0.7188, 0.6875, 0.75, 0.1875, 0.75, 0.25, 0.7188, 0.25, 0.7188, 0.1875, 0.75, 0.625, 0.75, 0.6875, 0.7188, 0.6875, 0.7188, 0.625, 0.7188, 0.6875, 0.7188, 0.75, 0.6875, 0.75, 0.6875, 0.6875, 0.7188, 0.1875, 0.7188, 0.25, 0.6875, 0.25, 0.6875, 0.1875, 0.7188, 0.625, 0.7188, 0.6875, 0.6875, 0.6875, 0.6875, 0.625, 0.7188, 0.125, 0.7188, 0.1875, 0.6875, 0.1875, 0.6875, 0.125, 0.7188, 0.5625, 0.7188, 0.625, 0.6875, 0.625, 0.6875, 0.5625, 0.7187, 0.0625, 0.7188, 0.125, 0.6875, 0.125, 0.6875, 0.0625, 0.7188, 0.5, 0.7188, 0.5625, 0.6875, 0.5625, 0.6875, 0.5, 0.7187, 0.9375, 0.7031, 1.0, 0.6875, 0.9375, 0.7031, 0.0, 0.7187, 0.0625, 0.6875, 0.0625, 0.7188, 0.4375, 0.7188, 0.5, 0.6875, 0.5, 0.6875, 0.4375, 0.7188, 0.875, 0.7187, 0.9375, 0.6875, 0.9375, 0.6875, 0.875, 0.7188, 0.375, 0.7188, 0.4375, 0.6875, 0.4375, 0.6875, 0.375, 0.7188, 0.8125, 0.7188, 0.875, 0.6875, 0.875, 0.6875, 0.8125, 0.7188, 0.3125, 0.7188, 0.375, 0.6875, 0.375, 0.6875, 0.3125, 0.7188, 0.75, 0.7188, 0.8125, 0.6875, 0.8125, 0.6875, 0.75, 0.7188, 0.25, 0.7188, 0.3125, 0.6875, 0.3125, 0.6875, 0.25, 0.6875, 0.4375, 0.6875, 0.5, 0.6562, 0.5, 0.6562, 0.4375, 0.6875, 0.875, 0.6875, 0.9375, 0.6562, 0.9375, 0.6562, 0.875, 0.6875, 0.375, 0.6875, 0.4375, 0.6562, 0.4375, 0.6562, 0.375, 0.6875, 0.8125, 0.6875, 0.875, 0.6562, 0.875, 0.6562, 0.8125, 0.6875, 0.3125, 0.6875, 0.375, 0.6562, 0.375, 0.6562, 0.3125, 0.6875, 0.75, 0.6875, 0.8125, 0.6562, 0.8125, 0.6562, 0.75, 0.6875, 0.25, 0.6875, 0.3125, 0.6562, 0.3125, 0.6562, 0.25, 0.6875, 0.6875, 0.6875, 0.75, 0.6562, 0.75, 0.6562, 0.6875, 0.6875, 0.1875, 0.6875, 0.25, 0.6562, 0.25, 0.6562, 0.1875, 0.6875, 0.625, 0.6875, 0.6875, 0.6562, 0.6875, 0.6562, 0.625, 0.6875, 0.125, 0.6875, 0.1875, 0.6562, 0.1875, 0.6562, 0.125, 0.6875, 0.5625, 0.6875, 0.625, 0.6562, 0.625, 0.6562, 0.5625, 0.6875, 0.0625, 0.6875, 0.125, 0.6562, 0.125, 0.6562, 0.0625, 0.6875, 0.5, 0.6875, 0.5625, 0.6562, 0.5625, 0.6562, 0.5, 0.6875, 0.9375, 0.6719, 1.0, 0.6562, 0.9375, 0.6719, 0.0, 0.6875, 0.0625, 0.6562, 0.0625, 0.6562, 0.1875, 0.6562, 0.25, 0.625, 0.25, 0.625, 0.1875, 0.6562, 0.625, 0.6562, 0.6875, 0.625, 0.6875, 0.625, 0.625, 0.6562, 0.125, 0.6562, 0.1875, 0.625, 0.1875, 0.625, 0.125, 0.6562, 0.5625, 0.6562, 0.625, 0.625, 0.625, 0.625, 0.5625, 0.6562, 0.0625, 0.6562, 0.125, 0.625, 0.125, 0.625, 0.0625, 0.6562, 0.5, 0.6562, 0.5625, 0.625, 0.5625, 0.625, 0.5, 0.6562, 0.9375, 0.6406, 1.0, 0.625, 0.9375, 0.6406, 0.0, 0.6562, 0.0625, 0.625, 0.0625, 0.6562, 0.4375, 0.6562, 0.5, 0.625, 0.5, 0.625, 0.4375, 0.6562, 0.875, 0.6562, 0.9375, 0.625, 0.9375, 0.625, 0.875, 0.6562, 0.375, 0.6562, 0.4375, 0.625, 0.4375, 0.625, 0.375, 0.6562, 0.8125, 0.6562, 0.875, 0.625, 0.875, 0.625, 0.8125, 0.6562, 0.3125, 0.6562, 0.375, 0.625, 0.375, 0.625, 0.3125, 0.6562, 0.75, 0.6562, 0.8125, 0.625, 0.8125, 0.625, 0.75, 0.6562, 0.25, 0.6562, 0.3125, 0.625, 0.3125, 0.625, 0.25, 0.6562, 0.6875, 0.6562, 0.75, 0.625, 0.75, 0.625, 0.6875, 0.625, 0.375, 0.625, 0.4375, 0.5937, 0.4375, 0.5938, 0.375, 0.625, 0.8125, 0.625, 0.875, 0.5937, 0.875, 0.5937, 0.8125, 0.625, 0.3125, 0.625, 0.375, 0.5938, 0.375, 0.5937, 0.3125, 0.625, 0.75, 0.625, 0.8125, 0.5937, 0.8125, 0.5937, 0.75, 0.625, 0.25, 0.625, 0.3125, 0.5937, 0.3125, 0.5937, 0.25, 0.625, 0.6875, 0.625, 0.75, 0.5937, 0.75, 0.5937, 0.6875, 0.625, 0.1875, 0.625, 0.25, 0.5937, 0.25, 0.5937, 0.1875, 0.625, 0.625, 0.625, 0.6875, 0.5937, 0.6875, 0.5937, 0.625, 0.625, 0.125, 0.625, 0.1875, 0.5937, 0.1875, 0.5937, 0.125, 0.625, 0.5625, 0.625, 0.625, 0.5937, 0.625, 0.5937, 0.5625, 0.625, 0.0625, 0.625, 0.125, 0.5937, 0.125, 0.5937, 0.0625, 0.625, 0.5, 0.625, 0.5625, 0.5937, 0.5625, 0.5937, 0.5, 0.625, 0.9375, 0.6094, 1.0, 0.5937, 0.9375, 0.6094, 0.0, 0.625, 0.0625, 0.5937, 0.0625, 0.625, 0.4375, 0.625, 0.5, 0.5937, 0.5, 0.5937, 0.4375, 0.625, 0.875, 0.625, 0.9375, 0.5937, 0.9375, 0.5937, 0.875, 0.5937, 0.125, 0.5937, 0.1875, 0.5625, 0.1875, 0.5625, 0.125, 0.5937, 0.5625, 0.5937, 0.625, 0.5625, 0.625, 0.5625, 0.5625, 0.5937, 0.0625, 0.5937, 0.125, 0.5625, 0.125, 0.5625, 0.0625, 0.5937, 0.5, 0.5937, 0.5625, 0.5625, 0.5625, 0.5625, 0.5, 0.5937, 0.9375, 0.5781, 1.0, 0.5625, 0.9375, 0.5781, 0.0, 0.5937, 0.0625, 0.5625, 0.0625, 0.5937, 0.4375, 0.5937, 0.5, 0.5625, 0.5, 0.5625, 0.4375, 0.5937, 0.875, 0.5937, 0.9375, 0.5625, 0.9375, 0.5625, 0.875, 0.5938, 0.375, 0.5937, 0.4375, 0.5625, 0.4375, 0.5625, 0.375, 0.5937, 0.8125, 0.5937, 0.875, 0.5625, 0.875, 0.5625, 0.8125, 0.5937, 0.3125, 0.5938, 0.375, 0.5625, 0.375, 0.5625, 0.3125, 0.5937, 0.75, 0.5937, 0.8125, 0.5625, 0.8125, 0.5625, 0.75, 0.5937, 0.25, 0.5937, 0.3125, 0.5625, 0.3125, 0.5625, 0.25, 0.5937, 0.6875, 0.5937, 0.75, 0.5625, 0.75, 0.5625, 0.6875, 0.5937, 0.1875, 0.5937, 0.25, 0.5625, 0.25, 0.5625, 0.1875, 0.5937, 0.625, 0.5937, 0.6875, 0.5625, 0.6875, 0.5625, 0.625, 0.5625, 0.8125, 0.5625, 0.875, 0.5312, 0.875, 0.5312, 0.8125, 0.5625, 0.3125, 0.5625, 0.375, 0.5312, 0.375, 0.5312, 0.3125, 0.5625, 0.75, 0.5625, 0.8125, 0.5312, 0.8125, 0.5312, 0.75, 0.5625, 0.25, 0.5625, 0.3125, 0.5312, 0.3125, 0.5312, 0.25, 0.5625, 0.6875, 0.5625, 0.75, 0.5312, 0.75, 0.5312, 0.6875, 0.5625, 0.1875, 0.5625, 0.25, 0.5312, 0.25, 0.5312, 0.1875, 0.5625, 0.625, 0.5625, 0.6875, 0.5312, 0.6875, 0.5312, 0.625, 0.5625, 0.125, 0.5625, 0.1875, 0.5312, 0.1875, 0.5312, 0.125, 0.5625, 0.5625, 0.5625, 0.625, 0.5312, 0.625, 0.5312, 0.5625, 0.5625, 0.0625, 0.5625, 0.125, 0.5312, 0.125, 0.5312, 0.0625, 0.5625, 0.5, 0.5625, 0.5625, 0.5312, 0.5625, 0.5312, 0.5, 0.5625, 0.9375, 0.5469, 1.0, 0.5312, 0.9375, 0.5469, 0.0, 0.5625, 0.0625, 0.5312, 0.0625, 0.5625, 0.4375, 0.5625, 0.5, 0.5312, 0.5, 0.5312, 0.4375, 0.5625, 0.875, 0.5625, 0.9375, 0.5312, 0.9375, 0.5312, 0.875, 0.5625, 0.375, 0.5625, 0.4375, 0.5312, 0.4375, 0.5312, 0.375, 0.5312, 0.5625, 0.5312, 0.625, 0.5, 0.625, 0.5, 0.5625, 0.5312, 0.0625, 0.5312, 0.125, 0.5, 0.125, 0.5, 0.0625, 0.5312, 0.5, 0.5312, 0.5625, 0.5, 0.5625, 0.5, 0.5, 0.5312, 0.9375, 0.5156, 1.0, 0.5, 0.9375, 0.5156, 0.0, 0.5312, 0.0625, 0.5, 0.0625, 0.5312, 0.4375, 0.5312, 0.5, 0.5, 0.5, 0.5, 0.4375, 0.5312, 0.875, 0.5312, 0.9375, 0.5, 0.9375, 0.5, 0.875, 0.5312, 0.375, 0.5312, 0.4375, 0.5, 0.4375, 0.5, 0.375, 0.5312, 0.8125, 0.5312, 0.875, 0.5, 0.875, 0.5, 0.8125, 0.5312, 0.3125, 0.5312, 0.375, 0.5, 0.375, 0.5, 0.3125, 0.5312, 0.75, 0.5312, 0.8125, 0.5, 0.8125, 0.5, 0.75, 0.5312, 0.25, 0.5312, 0.3125, 0.5, 0.3125, 0.5, 0.25, 0.5312, 0.6875, 0.5312, 0.75, 0.5, 0.75, 0.5, 0.6875, 0.5312, 0.1875, 0.5312, 0.25, 0.5, 0.25, 0.5, 0.1875, 0.5312, 0.625, 0.5312, 0.6875, 0.5, 0.6875, 0.5, 0.625, 0.5312, 0.125, 0.5312, 0.1875, 0.5, 0.1875, 0.5, 0.125, 0.5, 0.3125, 0.5, 0.375, 0.4687, 0.375, 0.4687, 0.3125, 0.5, 0.75, 0.5, 0.8125, 0.4687, 0.8125, 0.4687, 0.75, 0.5, 0.25, 0.5, 0.3125, 0.4687, 0.3125, 0.4687, 0.25, 0.5, 0.6875, 0.5, 0.75, 0.4687, 0.75, 0.4687, 0.6875, 0.5, 0.1875, 0.5, 0.25, 0.4687, 0.25, 0.4687, 0.1875, 0.5, 0.625, 0.5, 0.6875, 0.4687, 0.6875, 0.4687, 0.625, 0.5, 0.125, 0.5, 0.1875, 0.4687, 0.1875, 0.4687, 0.125, 0.5, 0.5625, 0.5, 0.625, 0.4687, 0.625, 0.4687, 0.5625, 0.5, 0.0625, 0.5, 0.125, 0.4687, 0.125, 0.4687, 0.0625, 0.5, 0.5, 0.5, 0.5625, 0.4687, 0.5625, 0.4687, 0.5, 0.5, 0.9375, 0.4844, 1.0, 0.4687, 0.9375, 0.4844, 0.0, 0.5, 0.0625, 0.4687, 0.0625, 0.5, 0.4375, 0.5, 0.5, 0.4687, 0.5, 0.4687, 0.4375, 0.5, 0.875, 0.5, 0.9375, 0.4687, 0.9375, 0.4687, 0.875, 0.5, 0.375, 0.5, 0.4375, 0.4687, 0.4375, 0.4687, 0.375, 0.5, 0.8125, 0.5, 0.875, 0.4687, 0.875, 0.4687, 0.8125, 0.4687, 0.0625, 0.4687, 0.125, 0.4375, 0.125, 0.4375, 0.0625, 0.4687, 0.5, 0.4687, 0.5625, 0.4375, 0.5625, 0.4375, 0.5, 0.4687, 0.9375, 0.4531, 1.0, 0.4375, 0.9375, 0.4531, 0.0, 0.4687, 0.0625, 0.4375, 0.0625, 0.4687, 0.4375, 0.4687, 0.5, 0.4375, 0.5, 0.4375, 0.4375, 0.4687, 0.875, 0.4687, 0.9375, 0.4375, 0.9375, 0.4375, 0.875, 0.4687, 0.375, 0.4687, 0.4375, 0.4375, 0.4375, 0.4375, 0.375, 0.4687, 0.8125, 0.4687, 0.875, 0.4375, 0.875, 0.4375, 0.8125, 0.4687, 0.3125, 0.4687, 0.375, 0.4375, 0.375, 0.4375, 0.3125, 0.4687, 0.75, 0.4687, 0.8125, 0.4375, 0.8125, 0.4375, 0.75, 0.4687, 0.25, 0.4687, 0.3125, 0.4375, 0.3125, 0.4375, 0.25, 0.4687, 0.6875, 0.4687, 0.75, 0.4375, 0.75, 0.4375, 0.6875, 0.4687, 0.1875, 0.4687, 0.25, 0.4375, 0.25, 0.4375, 0.1875, 0.4687, 0.625, 0.4687, 0.6875, 0.4375, 0.6875, 0.4375, 0.625, 0.4687, 0.125, 0.4687, 0.1875, 0.4375, 0.1875, 0.4375, 0.125, 0.4687, 0.5625, 0.4687, 0.625, 0.4375, 0.625, 0.4375, 0.5625, 0.4375, 0.75, 0.4375, 0.8125, 0.4062, 0.8125, 0.4062, 0.75, 0.4375, 0.25, 0.4375, 0.3125, 0.4062, 0.3125, 0.4062, 0.25, 0.4375, 0.6875, 0.4375, 0.75, 0.4062, 0.75, 0.4062, 0.6875, 0.4375, 0.1875, 0.4375, 0.25, 0.4062, 0.25, 0.4062, 0.1875, 0.4375, 0.625, 0.4375, 0.6875, 0.4062, 0.6875, 0.4062, 0.625, 0.4375, 0.125, 0.4375, 0.1875, 0.4062, 0.1875, 0.4062, 0.125, 0.4375, 0.5625, 0.4375, 0.625, 0.4062, 0.625, 0.4062, 0.5625, 0.4375, 0.0625, 0.4375, 0.125, 0.4062, 0.125, 0.4062, 0.0625, 0.4375, 0.5, 0.4375, 0.5625, 0.4062, 0.5625, 0.4062, 0.5, 0.4375, 0.9375, 0.4219, 1.0, 0.4062, 0.9375, 0.4219, 0.0, 0.4375, 0.0625, 0.4062, 0.0625, 0.4375, 0.4375, 0.4375, 0.5, 0.4062, 0.5, 0.4062, 0.4375, 0.4375, 0.875, 0.4375, 0.9375, 0.4062, 0.9375, 0.4062, 0.875, 0.4375, 0.375, 0.4375, 0.4375, 0.4062, 0.4375, 0.4062, 0.375, 0.4375, 0.8125, 0.4375, 0.875, 0.4062, 0.875, 0.4062, 0.8125, 0.4375, 0.3125, 0.4375, 0.375, 0.4062, 0.375, 0.4062, 0.3125, 0.4062, 0.5, 0.4062, 0.5625, 0.375, 0.5625, 0.375, 0.5, 0.4062, 0.9375, 0.3906, 1.0, 0.375, 0.9375, 0.3906, 0.0, 0.4062, 0.0625, 0.375, 0.0625, 0.4062, 0.4375, 0.4062, 0.5, 0.375, 0.5, 0.375, 0.4375, 0.4062, 0.875, 0.4062, 0.9375, 0.375, 0.9375, 0.375, 0.875, 0.4062, 0.375, 0.4062, 0.4375, 0.375, 0.4375, 0.375, 0.375, 0.4062, 0.8125, 0.4062, 0.875, 0.375, 0.875, 0.375, 0.8125, 0.4062, 0.3125, 0.4062, 0.375, 0.375, 0.375, 0.375, 0.3125, 0.4062, 0.75, 0.4062, 0.8125, 0.375, 0.8125, 0.375, 0.75, 0.4062, 0.25, 0.4062, 0.3125, 0.375, 0.3125, 0.375, 0.25, 0.4062, 0.6875, 0.4062, 0.75, 0.375, 0.75, 0.375, 0.6875, 0.4062, 0.1875, 0.4062, 0.25, 0.375, 0.25, 0.375, 0.1875, 0.4062, 0.625, 0.4062, 0.6875, 0.375, 0.6875, 0.375, 0.625, 0.4062, 0.125, 0.4062, 0.1875, 0.375, 0.1875, 0.375, 0.125, 0.4062, 0.5625, 0.4062, 0.625, 0.375, 0.625, 0.375, 0.5625, 0.4062, 0.0625, 0.4062, 0.125, 0.375, 0.125, 0.375, 0.0625, 0.375, 0.25, 0.375, 0.3125, 0.3437, 0.3125, 0.3437, 0.25, 0.375, 0.6875, 0.375, 0.75, 0.3437, 0.75, 0.3437, 0.6875, 0.375, 0.1875, 0.375, 0.25, 0.3437, 0.25, 0.3437, 0.1875, 0.375, 0.625, 0.375, 0.6875, 0.3437, 0.6875, 0.3437, 0.625, 0.375, 0.125, 0.375, 0.1875, 0.3437, 0.1875, 0.3437, 0.125, 0.375, 0.5625, 0.375, 0.625, 0.3437, 0.625, 0.3437, 0.5625, 0.375, 0.0625, 0.375, 0.125, 0.3437, 0.125, 0.3437, 0.0625, 0.375, 0.5, 0.375, 0.5625, 0.3437, 0.5625, 0.3437, 0.5, 0.375, 0.9375, 0.3594, 1.0, 0.3437, 0.9375, 0.3594, 0.0, 0.375, 0.0625, 0.3437, 0.0625, 0.375, 0.4375, 0.375, 0.5, 0.3437, 0.5, 0.3437, 0.4375, 0.375, 0.875, 0.375, 0.9375, 0.3437, 0.9375, 0.3437, 0.875, 0.375, 0.375, 0.375, 0.4375, 0.3437, 0.4375, 0.3437, 0.375, 0.375, 0.8125, 0.375, 0.875, 0.3437, 0.875, 0.3437, 0.8125, 0.375, 0.3125, 0.375, 0.375, 0.3437, 0.375, 0.3437, 0.3125, 0.375, 0.75, 0.375, 0.8125, 0.3437, 0.8125, 0.3437, 0.75, 0.3281, 0.0, 0.3437, 0.0625, 0.3125, 0.0625, 0.3437, 0.4375, 0.3437, 0.5, 0.3125, 0.5, 0.3125, 0.4375, 0.3437, 0.875, 0.3437, 0.9375, 0.3125, 0.9375, 0.3125, 0.875, 0.3437, 0.375, 0.3437, 0.4375, 0.3125, 0.4375, 0.3125, 0.375, 0.3437, 0.8125, 0.3437, 0.875, 0.3125, 0.875, 0.3125, 0.8125, 0.3437, 0.3125, 0.3437, 0.375, 0.3125, 0.375, 0.3125, 0.3125, 0.3437, 0.75, 0.3437, 0.8125, 0.3125, 0.8125, 0.3125, 0.75, 0.3437, 0.25, 0.3437, 0.3125, 0.3125, 0.3125, 0.3125, 0.25, 0.3437, 0.6875, 0.3437, 0.75, 0.3125, 0.75, 0.3125, 0.6875, 0.3437, 0.1875, 0.3437, 0.25, 0.3125, 0.25, 0.3125, 0.1875, 0.3437, 0.625, 0.3437, 0.6875, 0.3125, 0.6875, 0.3125, 0.625, 0.3437, 0.125, 0.3437, 0.1875, 0.3125, 0.1875, 0.3125, 0.125, 0.3437, 0.5625, 0.3437, 0.625, 0.3125, 0.625, 0.3125, 0.5625, 0.3437, 0.0625, 0.3437, 0.125, 0.3125, 0.125, 0.3125, 0.0625, 0.3437, 0.5, 0.3437, 0.5625, 0.3125, 0.5625, 0.3125, 0.5, 0.3437, 0.9375, 0.3281, 1.0, 0.3125, 0.9375, 0.3125, 0.1875, 0.3125, 0.25, 0.2812, 0.25, 0.2812, 0.1875, 0.3125, 0.625, 0.3125, 0.6875, 0.2812, 0.6875, 0.2812, 0.625, 0.3125, 0.125, 0.3125, 0.1875, 0.2812, 0.1875, 0.2812, 0.125, 0.3125, 0.5625, 0.3125, 0.625, 0.2812, 0.625, 0.2812, 0.5625, 0.3125, 0.0625, 0.3125, 0.125, 0.2812, 0.125, 0.2812, 0.0625, 0.3125, 0.5, 0.3125, 0.5625, 0.2812, 0.5625, 0.2812, 0.5, 0.3125, 0.9375, 0.2969, 1.0, 0.2812, 0.9375, 0.2969, 0.0, 0.3125, 0.0625, 0.2812, 0.0625, 0.3125, 0.4375, 0.3125, 0.5, 0.2812, 0.5, 0.2812, 0.4375, 0.3125, 0.875, 0.3125, 0.9375, 0.2812, 0.9375, 0.2812, 0.875, 0.3125, 0.375, 0.3125, 0.4375, 0.2812, 0.4375, 0.2812, 0.375, 0.3125, 0.8125, 0.3125, 0.875, 0.2812, 0.875, 0.2812, 0.8125, 0.3125, 0.3125, 0.3125, 0.375, 0.2812, 0.375, 0.2812, 0.3125, 0.3125, 0.75, 0.3125, 0.8125, 0.2812, 0.8125, 0.2812, 0.75, 0.3125, 0.25, 0.3125, 0.3125, 0.2812, 0.3125, 0.2812, 0.25, 0.3125, 0.6875, 0.3125, 0.75, 0.2812, 0.75, 0.2812, 0.6875, 0.2812, 0.875, 0.2812, 0.9375, 0.25, 0.9375, 0.25, 0.875, 0.2812, 0.375, 0.2812, 0.4375, 0.25, 0.4375, 0.25, 0.375, 0.2812, 0.8125, 0.2812, 0.875, 0.25, 0.875, 0.25, 0.8125, 0.2812, 0.3125, 0.2812, 0.375, 0.25, 0.375, 0.25, 0.3125, 0.2812, 0.75, 0.2812, 0.8125, 0.25, 0.8125, 0.25, 0.75, 0.2812, 0.25, 0.2812, 0.3125, 0.25, 0.3125, 0.25, 0.25, 0.2812, 0.6875, 0.2812, 0.75, 0.25, 0.75, 0.25, 0.6875, 0.2812, 0.1875, 0.2812, 0.25, 0.25, 0.25, 0.25, 0.1875, 0.2812, 0.625, 0.2812, 0.6875, 0.25, 0.6875, 0.25, 0.625, 0.2812, 0.125, 0.2812, 0.1875, 0.25, 0.1875, 0.25, 0.125, 0.2812, 0.5625, 0.2812, 0.625, 0.25, 0.625, 0.25, 0.5625, 0.2812, 0.0625, 0.2812, 0.125, 0.25, 0.125, 0.25, 0.0625, 0.2812, 0.5, 0.2812, 0.5625, 0.25, 0.5625, 0.25, 0.5, 0.2812, 0.9375, 0.2656, 1.0, 0.25, 0.9375, 0.2656, 0.0, 0.2812, 0.0625, 0.25, 0.0625, 0.2812, 0.4375, 0.2812, 0.5, 0.25, 0.5, 0.25, 0.4375, 0.25, 0.625, 0.25, 0.6875, 0.2187, 0.6875, 0.2188, 0.625, 0.25, 0.125, 0.25, 0.1875, 0.2188, 0.1875, 0.2188, 0.125, 0.25, 0.5625, 0.25, 0.625, 0.2188, 0.625, 0.2187, 0.5625, 0.25, 0.0625, 0.25, 0.125, 0.2188, 0.125, 0.2188, 0.0625, 0.25, 0.5, 0.25, 0.5625, 0.2187, 0.5625, 0.2187, 0.5, 0.25, 0.9375, 0.2344, 1.0, 0.2188, 0.9375, 0.2344, 0.0, 0.25, 0.0625, 0.2188, 0.0625, 0.25, 0.4375, 0.25, 0.5, 0.2187, 0.5, 0.2187, 0.4375, 0.25, 0.875, 0.25, 0.9375, 0.2188, 0.9375, 0.2188, 0.875, 0.25, 0.375, 0.25, 0.4375, 0.2187, 0.4375, 0.2188, 0.375, 0.25, 0.8125, 0.25, 0.875, 0.2188, 0.875, 0.2188, 0.8125, 0.25, 0.3125, 0.25, 0.375, 0.2188, 0.375, 0.2187, 0.3125, 0.25, 0.75, 0.25, 0.8125, 0.2188, 0.8125, 0.2187, 0.75, 0.25, 0.25, 0.25, 0.3125, 0.2187, 0.3125, 0.2187, 0.25, 0.25, 0.6875, 0.25, 0.75, 0.2187, 0.75, 0.2187, 0.6875, 0.25, 0.1875, 0.25, 0.25, 0.2187, 0.25, 0.2188, 0.1875, 0.2188, 0.375, 0.2187, 0.4375, 0.1875, 0.4375, 0.1875, 0.375, 0.2188, 0.8125, 0.2188, 0.875, 0.1875, 0.875, 0.1875, 0.8125, 0.2187, 0.3125, 0.2188, 0.375, 0.1875, 0.375, 0.1875, 0.3125, 0.2187, 0.75, 0.2188, 0.8125, 0.1875, 0.8125, 0.1875, 0.75, 0.2187, 0.25, 0.2187, 0.3125, 0.1875, 0.3125, 0.1875, 0.25, 0.2187, 0.6875, 0.2187, 0.75, 0.1875, 0.75, 0.1875, 0.6875, 0.2188, 0.1875, 0.2187, 0.25, 0.1875, 0.25, 0.1875, 0.1875, 0.2188, 0.625, 0.2187, 0.6875, 0.1875, 0.6875, 0.1875, 0.625, 0.2188, 0.125, 0.2188, 0.1875, 0.1875, 0.1875, 0.1875, 0.125, 0.2187, 0.5625, 0.2188, 0.625, 0.1875, 0.625, 0.1875, 0.5625, 0.2188, 0.0625, 0.2188, 0.125, 0.1875, 0.125, 0.1875, 0.0625, 0.2187, 0.5, 0.2187, 0.5625, 0.1875, 0.5625, 0.1875, 0.5, 0.2188, 0.9375, 0.2031, 1.0, 0.1875, 0.9375, 0.2031, 0.0, 0.2188, 0.0625, 0.1875, 0.0625, 0.2187, 0.4375, 0.2187, 0.5, 0.1875, 0.5, 0.1875, 0.4375, 0.2188, 0.875, 0.2188, 0.9375, 0.1875, 0.9375, 0.1875, 0.875, 0.1875, 0.125, 0.1875, 0.1875, 0.1563, 0.1875, 0.1563, 0.125, 0.1875, 0.5625, 0.1875, 0.625, 0.1563, 0.625, 0.1562, 0.5625, 0.1875, 0.0625, 0.1875, 0.125, 0.1563, 0.125, 0.1563, 0.0625, 0.1875, 0.5, 0.1875, 0.5625, 0.1562, 0.5625, 0.1562, 0.5, 0.1875, 0.9375, 0.1719, 1.0, 0.1563, 0.9375, 0.1719, 0.0, 0.1875, 0.0625, 0.1563, 0.0625, 0.1875, 0.4375, 0.1875, 0.5, 0.1562, 0.5, 0.1562, 0.4375, 0.1875, 0.875, 0.1875, 0.9375, 0.1563, 0.9375, 0.1563, 0.875, 0.1875, 0.375, 0.1875, 0.4375, 0.1562, 0.4375, 0.1563, 0.375, 0.1875, 0.8125, 0.1875, 0.875, 0.1563, 0.875, 0.1563, 0.8125, 0.1875, 0.3125, 0.1875, 0.375, 0.1563, 0.375, 0.1562, 0.3125, 0.1875, 0.75, 0.1875, 0.8125, 0.1563, 0.8125, 0.1563, 0.75, 0.1875, 0.25, 0.1875, 0.3125, 0.1562, 0.3125, 0.1563, 0.25, 0.1875, 0.6875, 0.1875, 0.75, 0.1563, 0.75, 0.1562, 0.6875, 0.1875, 0.1875, 0.1875, 0.25, 0.1563, 0.25, 0.1563, 0.1875, 0.1875, 0.625, 0.1875, 0.6875, 0.1562, 0.6875, 0.1563, 0.625, 0.1563, 0.8125, 0.1563, 0.875, 0.125, 0.875, 0.125, 0.8125, 0.1562, 0.3125, 0.1563, 0.375, 0.125, 0.375, 0.125, 0.3125, 0.1563, 0.75, 0.1563, 0.8125, 0.125, 0.8125, 0.125, 0.75, 0.1563, 0.25, 0.1562, 0.3125, 0.125, 0.3125, 0.125, 0.25, 0.1562, 0.6875, 0.1563, 0.75, 0.125, 0.75, 0.125, 0.6875, 0.1563, 0.1875, 0.1563, 0.25, 0.125, 0.25, 0.125, 0.1875, 0.1563, 0.625, 0.1562, 0.6875, 0.125, 0.6875, 0.125, 0.625, 0.1563, 0.125, 0.1563, 0.1875, 0.125, 0.1875, 0.125, 0.125, 0.1562, 0.5625, 0.1563, 0.625, 0.125, 0.625, 0.125, 0.5625, 0.1563, 0.0625, 0.1563, 0.125, 0.125, 0.125, 0.125, 0.0625, 0.1562, 0.5, 0.1562, 0.5625, 0.125, 0.5625, 0.125, 0.5, 0.1563, 0.9375, 0.1406, 1.0, 0.125, 0.9375, 0.1406, 0.0, 0.1563, 0.0625, 0.125, 0.0625, 0.1562, 0.4375, 0.1562, 0.5, 0.125, 0.5, 0.125, 0.4375, 0.1563, 0.875, 0.1563, 0.9375, 0.125, 0.9375, 0.125, 0.875, 0.1563, 0.375, 0.1562, 0.4375, 0.125, 0.4375, 0.125, 0.375, 0.125, 0.5625, 0.125, 0.625, 0.09375, 0.625, 0.09375, 0.5625, 0.125, 0.0625, 0.125, 0.125, 0.09375, 0.125, 0.09375, 0.0625, 0.125, 0.5, 0.125, 0.5625, 0.09375, 0.5625, 0.09375, 0.5, 0.125, 0.9375, 0.1094, 1.0, 0.09375, 0.9375, 0.1094, 0.0, 0.125, 0.0625, 0.09375, 0.0625, 0.125, 0.4375, 0.125, 0.5, 0.09375, 0.5, 0.09375, 0.4375, 0.125, 0.875, 0.125, 0.9375, 0.09375, 0.9375, 0.09375, 0.875, 0.125, 0.375, 0.125, 0.4375, 0.09375, 0.4375, 0.09375, 0.375, 0.125, 0.8125, 0.125, 0.875, 0.09375, 0.875, 0.09375, 0.8125, 0.125, 0.3125, 0.125, 0.375, 0.09375, 0.375, 0.09375, 0.3125, 0.125, 0.75, 0.125, 0.8125, 0.09375, 0.8125, 0.09375, 0.75, 0.125, 0.25, 0.125, 0.3125, 0.09375, 0.3125, 0.09375, 0.25, 0.125, 0.6875, 0.125, 0.75, 0.09375, 0.75, 0.09375, 0.6875, 0.125, 0.1875, 0.125, 0.25, 0.09375, 0.25, 0.09375, 0.1875, 0.125, 0.625, 0.125, 0.6875, 0.09375, 0.6875, 0.09375, 0.625, 0.125, 0.125, 0.125, 0.1875, 0.09375, 0.1875, 0.09375, 0.125, 0.09375, 0.3125, 0.09375, 0.375, 0.0625, 0.375, 0.0625, 0.3125, 0.09375, 0.75, 0.09375, 0.8125, 0.0625, 0.8125, 0.0625, 0.75, 0.09375, 0.25, 0.09375, 0.3125, 0.0625, 0.3125, 0.0625, 0.25, 0.09375, 0.6875, 0.09375, 0.75, 0.0625, 0.75, 0.0625, 0.6875, 0.09375, 0.1875, 0.09375, 0.25, 0.0625, 0.25, 0.0625, 0.1875, 0.09375, 0.625, 0.09375, 0.6875, 0.0625, 0.6875, 0.0625, 0.625, 0.09375, 0.125, 0.09375, 0.1875, 0.0625, 0.1875, 0.0625, 0.125, 0.09375, 0.5625, 0.09375, 0.625, 0.0625, 0.625, 0.0625, 0.5625, 0.09375, 0.0625, 0.09375, 0.125, 0.0625, 0.125, 0.0625, 0.0625, 0.09375, 0.5, 0.09375, 0.5625, 0.0625, 0.5625, 0.0625, 0.5, 0.09375, 0.9375, 0.07813, 1.0, 0.0625, 0.9375, 0.07813, 0.0, 0.09375, 0.0625, 0.0625, 0.0625, 0.09375, 0.4375, 0.09375, 0.5, 0.0625, 0.5, 0.0625, 0.4375, 0.09375, 0.875, 0.09375, 0.9375, 0.0625, 0.9375, 0.0625, 0.875, 0.09375, 0.375, 0.09375, 0.4375, 0.0625, 0.4375, 0.0625, 0.375, 0.09375, 0.8125, 0.09375, 0.875, 0.0625, 0.875, 0.0625, 0.8125, 0.0625, 0.0625, 0.0625, 0.125, 0.03125, 0.125, 0.03125, 0.0625, 0.0625, 0.5, 0.0625, 0.5625, 0.03125, 0.5625, 0.03125, 0.5, 0.0625, 0.9375, 0.04688, 1.0, 0.03125, 0.9375, 0.04688, 0.0, 0.0625, 0.0625, 0.03125, 0.0625, 0.0625, 0.4375, 0.0625, 0.5, 0.03125, 0.5, 0.03125, 0.4375, 0.0625, 0.875, 0.0625, 0.9375, 0.03125, 0.9375, 0.03125, 0.875, 0.0625, 0.375, 0.0625, 0.4375, 0.03125, 0.4375, 0.03125, 0.375, 0.0625, 0.8125, 0.0625, 0.875, 0.03125, 0.875, 0.03125, 0.8125, 0.0625, 0.3125, 0.0625, 0.375, 0.03125, 0.375, 0.03125, 0.3125, 0.0625, 0.75, 0.0625, 0.8125, 0.03125, 0.8125, 0.03125, 0.75, 0.0625, 0.25, 0.0625, 0.3125, 0.03125, 0.3125, 0.03125, 0.25, 0.0625, 0.6875, 0.0625, 0.75, 0.03125, 0.75, 0.03125, 0.6875, 0.0625, 0.1875, 0.0625, 0.25, 0.03125, 0.25, 0.03125, 0.1875, 0.0625, 0.625, 0.0625, 0.6875, 0.03125, 0.6875, 0.03125, 0.625, 0.0625, 0.125, 0.0625, 0.1875, 0.03125, 0.1875, 0.03125, 0.125, 0.0625, 0.5625, 0.0625, 0.625, 0.03125, 0.625, 0.03125, 0.5625, 0.03125, 0.25, 0.03125, 0.3125, 0.0, 0.3125, 0.0, 0.25, 0.03125, 0.6875, 0.03125, 0.75, 0.0, 0.75, 0.0, 0.6875, 0.03125, 0.1875, 0.03125, 0.25, 0.0, 0.25, 5.96e-08, 0.1875, 0.03125, 0.625, 0.03125, 0.6875, 0.0, 0.6875, 5.96e-08, 0.625, 0.03125, 0.125, 0.03125, 0.1875, 5.96e-08, 0.1875, 8.941e-08, 0.125, 0.03125, 0.5625, 0.03125, 0.625, 5.96e-08, 0.625, 0.0, 0.5625, 0.03125, 0.0625, 0.03125, 0.125, 8.941e-08, 0.125, 2.384e-07, 0.0625, 0.03125, 0.5, 0.03125, 0.5625, 0.0, 0.5625, 0.0, 0.5, 0.03125, 0.9375, 0.01563, 1.0, 2.384e-07, 0.9375, 0.01563, 0.0, 0.03125, 0.0625, 2.384e-07, 0.0625, 0.03125, 0.4375, 0.03125, 0.5, 0.0, 0.5, 0.0, 0.4375, 0.03125, 0.875, 0.03125, 0.9375, 2.384e-07, 0.9375, 8.941e-08, 0.875, 0.03125, 0.375, 0.03125, 0.4375, 0.0, 0.4375, 5.96e-08, 0.375, 0.03125, 0.8125, 0.03125, 0.875, 8.941e-08, 0.875, 5.96e-08, 0.8125, 0.03125, 0.3125, 0.03125, 0.375, 5.96e-08, 0.375, 0.0, 0.3125, 0.03125, 0.75, 0.03125, 0.8125, 5.96e-08, 0.8125, 0.0, 0.75, 1.0, 0.9375, 0.9844, 1.0, 0.9688, 0.9375, 0.9844, 0.0, 1.0, 0.0625, 0.9688, 0.0625, 1.0, 0.4375, 1.0, 0.5, 0.9688, 0.5, 0.9688, 0.4375, 1.0, 0.875, 1.0, 0.9375, 0.9688, 0.9375, 0.9688, 0.875, 1.0, 0.375, 1.0, 0.4375, 0.9688, 0.4375, 0.9688, 0.375, 1.0, 0.8125, 1.0, 0.875, 0.9688, 0.875, 0.9688, 0.8125, 1.0, 0.3125, 1.0, 0.375, 0.9688, 0.375, 0.9688, 0.3125, 1.0, 0.75, 1.0, 0.8125, 0.9688, 0.8125, 0.9688, 0.75, 1.0, 0.25, 1.0, 0.3125, 0.9688, 0.3125, 0.9688, 0.25, 1.0, 0.6875, 1.0, 0.75, 0.9688, 0.75, 0.9688, 0.6875, 1.0, 0.1875, 1.0, 0.25, 0.9688, 0.25, 0.9688, 0.1875, 1.0, 0.625, 1.0, 0.6875, 0.9688, 0.6875, 0.9688, 0.625, 1.0, 0.125, 1.0, 0.1875, 0.9688, 0.1875, 0.9688, 0.125, 1.0, 0.5625, 1.0, 0.625, 0.9688, 0.625, 0.9688, 0.5625, 1.0, 0.0625, 1.0, 0.125, 0.9688, 0.125, 0.9688, 0.0625, 1.0, 0.5, 1.0, 0.5625, 0.9688, 0.5625, 0.9688, 0.5, 0.9688, 0.6875, 0.9688, 0.75, 0.9375, 0.75, 0.9375, 0.6875, 0.9688, 0.1875, 0.9688, 0.25, 0.9375, 0.25, 0.9375, 0.1875, 0.9688, 0.625, 0.9688, 0.6875, 0.9375, 0.6875, 0.9375, 0.625, 0.9688, 0.125, 0.9688, 0.1875, 0.9375, 0.1875, 0.9375, 0.125, 0.9688, 0.5625, 0.9688, 0.625, 0.9375, 0.625, 0.9375, 0.5625, 0.9688, 0.0625, 0.9688, 0.125, 0.9375, 0.125, 0.9375, 0.0625, 0.9688, 0.5, 0.9688, 0.5625, 0.9375, 0.5625, 0.9375, 0.5, 0.9688, 0.9375, 0.9531, 1.0, 0.9375, 0.9375, 0.9531, 0.0, 0.9688, 0.0625, 0.9375, 0.0625, 0.9688, 0.4375, 0.9688, 0.5, 0.9375, 0.5, 0.9375, 0.4375, 0.9688, 0.875, 0.9688, 0.9375, 0.9375, 0.9375, 0.9375, 0.875, 0.9688, 0.375, 0.9688, 0.4375, 0.9375, 0.4375, 0.9375, 0.375, 0.9688, 0.8125, 0.9688, 0.875, 0.9375, 0.875, 0.9375, 0.8125, 0.9688, 0.3125, 0.9688, 0.375, 0.9375, 0.375, 0.9375, 0.3125, 0.9688, 0.75, 0.9688, 0.8125, 0.9375, 0.8125, 0.9375, 0.75, 0.9688, 0.25, 0.9688, 0.3125, 0.9375, 0.3125, 0.9375, 0.25, 0.9375, 0.4375, 0.9375, 0.5, 0.9062, 0.5, 0.9062, 0.4375, 0.9375, 0.875, 0.9375, 0.9375, 0.9063, 0.9375, 0.9063, 0.875, 0.9375, 0.375, 0.9375, 0.4375, 0.9062, 0.4375, 0.9062, 0.375, 0.9375, 0.8125, 0.9375, 0.875, 0.9063, 0.875, 0.9062, 0.8125, 0.9375, 0.3125, 0.9375, 0.375, 0.9062, 0.375, 0.9062, 0.3125, 0.9375, 0.75, 0.9375, 0.8125, 0.9062, 0.8125, 0.9062, 0.75, 0.9375, 0.25, 0.9375, 0.3125, 0.9062, 0.3125, 0.9062, 0.25, 0.9375, 0.6875, 0.9375, 0.75, 0.9062, 0.75, 0.9062, 0.6875, 0.9375, 0.1875, 0.9375, 0.25, 0.9062, 0.25, 0.9062, 0.1875, 0.9375, 0.625, 0.9375, 0.6875, 0.9062, 0.6875, 0.9062, 0.625, 0.9375, 0.125, 0.9375, 0.1875, 0.9062, 0.1875, 0.9063, 0.125, 0.9375, 0.5625, 0.9375, 0.625, 0.9062, 0.625, 0.9062, 0.5625, 0.9375, 0.0625, 0.9375, 0.125, 0.9063, 0.125, 0.9063, 0.0625, 0.9375, 0.5, 0.9375, 0.5625, 0.9062, 0.5625, 0.9062, 0.5, 0.9375, 0.9375, 0.9219, 1.0, 0.9063, 0.9375, 0.9219, 0.0, 0.9375, 0.0625, 0.9063, 0.0625, 0.9062, 0.1875, 0.9062, 0.25, 0.875, 0.25, 0.875, 0.1875, 0.9062, 0.625, 0.9062, 0.6875, 0.875, 0.6875, 0.875, 0.625, 0.9063, 0.125, 0.9062, 0.1875, 0.875, 0.1875, 0.875, 0.125, 0.9062, 0.5625, 0.9062, 0.625, 0.875, 0.625, 0.875, 0.5625, 0.9063, 0.0625, 0.9063, 0.125, 0.875, 0.125, 0.875, 0.0625, 0.9062, 0.5, 0.9062, 0.5625, 0.875, 0.5625, 0.875, 0.5, 0.9063, 0.9375, 0.8906, 1.0, 0.875, 0.9375, 0.8906, 0.0, 0.9063, 0.0625, 0.875, 0.0625, 0.9062, 0.4375, 0.9062, 0.5, 0.875, 0.5, 0.875, 0.4375, 0.9063, 0.875, 0.9063, 0.9375, 0.875, 0.9375, 0.875, 0.875, 0.9062, 0.375, 0.9062, 0.4375, 0.875, 0.4375, 0.875, 0.375, 0.9062, 0.8125, 0.9063, 0.875, 0.875, 0.875, 0.875, 0.8125, 0.9062, 0.3125, 0.9062, 0.375, 0.875, 0.375, 0.875, 0.3125, 0.9062, 0.75, 0.9062, 0.8125, 0.875, 0.8125, 0.875, 0.75, 0.9062, 0.25, 0.9062, 0.3125, 0.875, 0.3125, 0.875, 0.25, 0.9062, 0.6875, 0.9062, 0.75, 0.875, 0.75, 0.875, 0.6875, 0.875, 0.875, 0.875, 0.9375, 0.8438, 0.9375, 0.8438, 0.875, 0.875, 0.375, 0.875, 0.4375, 0.8438, 0.4375, 0.8438, 0.375, 0.875, 0.8125, 0.875, 0.875, 0.8438, 0.875, 0.8438, 0.8125, 0.875, 0.3125, 0.875, 0.375, 0.8438, 0.375, 0.8438, 0.3125, 0.875, 0.75, 0.875, 0.8125, 0.8438, 0.8125, 0.8438, 0.75, 0.875, 0.25, 0.875, 0.3125, 0.8438, 0.3125, 0.8438, 0.25, 0.875, 0.6875, 0.875, 0.75, 0.8438, 0.75, 0.8438, 0.6875, 0.875, 0.1875, 0.875, 0.25, 0.8438, 0.25, 0.8438, 0.1875, 0.875, 0.625, 0.875, 0.6875, 0.8438, 0.6875, 0.8438, 0.625, 0.875, 0.125, 0.875, 0.1875, 0.8438, 0.1875, 0.8438, 0.125, 0.875, 0.5625, 0.875, 0.625, 0.8438, 0.625, 0.8438, 0.5625, 0.875, 0.0625, 0.875, 0.125, 0.8438, 0.125, 0.8438, 0.0625, 0.875, 0.5, 0.875, 0.5625, 0.8438, 0.5625, 0.8438, 0.5, 0.875, 0.9375, 0.8594, 1.0, 0.8438, 0.9375, 0.8594, 0.0, 0.875, 0.0625, 0.8438, 0.0625, 0.875, 0.4375, 0.875, 0.5, 0.8438, 0.5, 0.8438, 0.4375, 0.8438, 0.625, 0.8438, 0.6875, 0.8125, 0.6875, 0.8125, 0.625, 0.8438, 0.125, 0.8438, 0.1875, 0.8125, 0.1875, 0.8125, 0.125, 0.8438, 0.5625, 0.8438, 0.625, 0.8125, 0.625, 0.8125, 0.5625, 0.8438, 0.0625, 0.8438, 0.125, 0.8125, 0.125, 0.8125, 0.0625, 0.8438, 0.5, 0.8438, 0.5625, 0.8125, 0.5625, 0.8125, 0.5, 0.8438, 0.9375, 0.8281, 1.0, 0.8125, 0.9375, 0.8281, 0.0, 0.8438, 0.0625, 0.8125, 0.0625, 0.8438, 0.4375, 0.8438, 0.5, 0.8125, 0.5, 0.8125, 0.4375, 0.8438, 0.875, 0.8438, 0.9375, 0.8125, 0.9375, 0.8125, 0.875, 0.8438, 0.375, 0.8438, 0.4375, 0.8125, 0.4375, 0.8125, 0.375, 0.8438, 0.8125, 0.8438, 0.875, 0.8125, 0.875, 0.8125, 0.8125, 0.8438, 0.3125, 0.8438, 0.375, 0.8125, 0.375, 0.8125, 0.3125, 0.8438, 0.75, 0.8438, 0.8125, 0.8125, 0.8125, 0.8125, 0.75, 0.8438, 0.25, 0.8438, 0.3125, 0.8125, 0.3125, 0.8125, 0.25, 0.8438, 0.6875, 0.8438, 0.75, 0.8125, 0.75, 0.8125, 0.6875, 0.8438, 0.1875, 0.8438, 0.25, 0.8125, 0.25, 0.8125, 0.1875, 0.8125, 0.375, 0.8125, 0.4375, 0.7812, 0.4375, 0.7812, 0.375, 0.8125, 0.8125, 0.8125, 0.875, 0.7812, 0.875, 0.7812, 0.8125, 0.8125, 0.3125, 0.8125, 0.375, 0.7812, 0.375, 0.7812, 0.3125, 0.8125, 0.75, 0.8125, 0.8125, 0.7812, 0.8125, 0.7812, 0.75, 0.8125, 0.25, 0.8125, 0.3125, 0.7812, 0.3125, 0.7812, 0.25, 0.8125, 0.6875, 0.8125, 0.75, 0.7812, 0.75, 0.7812, 0.6875, 0.8125, 0.1875, 0.8125, 0.25, 0.7812, 0.25, 0.7812, 0.1875, 0.8125, 0.625, 0.8125, 0.6875, 0.7812, 0.6875, 0.7812, 0.625, 0.8125, 0.125, 0.8125, 0.1875, 0.7812, 0.1875, 0.7812, 0.125, 0.8125, 0.5625, 0.8125, 0.625, 0.7812, 0.625, 0.7812, 0.5625, 0.8125, 0.0625, 0.8125, 0.125, 0.7812, 0.125, 0.7812, 0.0625, 0.8125, 0.5, 0.8125, 0.5625, 0.7812, 0.5625, 0.7812, 0.5, 0.8125, 0.9375, 0.7969, 1.0, 0.7812, 0.9375, 0.7969, 0.0, 0.8125, 0.0625, 0.7812, 0.0625, 0.8125, 0.4375, 0.8125, 0.5, 0.7812, 0.5, 0.7812, 0.4375, 0.8125, 0.875, 0.8125, 0.9375, 0.7812, 0.9375, 0.7812, 0.875, 0.7812, 0.125, 0.7812, 0.1875, 0.75, 0.1875, 0.75, 0.125, 0.7812, 0.5625, 0.7812, 0.625, 0.75, 0.625, 0.75, 0.5625, 0.7812, 0.0625, 0.7812, 0.125, 0.75, 0.125, 0.75, 0.0625, 0.7812, 0.5, 0.7812, 0.5625, 0.75, 0.5625, 0.75, 0.5, 0.7812, 0.9375, 0.7656, 1.0, 0.75, 0.9375, 0.7656, 0.0, 0.7812, 0.0625, 0.75, 0.0625, 0.7812, 0.4375, 0.7812, 0.5, 0.75, 0.5, 0.75, 0.4375, 0.7812, 0.875, 0.7812, 0.9375, 0.75, 0.9375, 0.75, 0.875, 0.7812, 0.375, 0.7812, 0.4375, 0.75, 0.4375, 0.75, 0.375, 0.7812, 0.8125, 0.7812, 0.875, 0.75, 0.875, 0.75, 0.8125, 0.7812, 0.3125, 0.7812, 0.375, 0.75, 0.375, 0.75, 0.3125, 0.7812, 0.75, 0.7812, 0.8125, 0.75, 0.8125, 0.75, 0.75, 0.7812, 0.25, 0.7812, 0.3125, 0.75, 0.3125, 0.75, 0.25, 0.7812, 0.6875, 0.7812, 0.75, 0.75, 0.75, 0.75, 0.6875, 0.7812, 0.1875, 0.7812, 0.25, 0.75, 0.25, 0.75, 0.1875, 0.7812, 0.625, 0.7812, 0.6875, 0.75, 0.6875, 0.75, 0.625])
me_cube.materials.append(mat_material)
me_cube.materials.append(mat_material_001)
me_cube.use_remesh_preserve_volume = False
me_cube.use_remesh_preserve_attributes = False
me_cube.use_mirror_vertex_groups = False
me_cube.update()

# ---- objects
ob_dan = bpy.data.objects.new('dan', me_cube)
ob_light = bpy.data.objects.new('Light', light_light)
ob_camera = bpy.data.objects.new('Camera', cam_camera)

# ---- transforms, parenting, visibility, modifiers, constraints
ob_dan.location = (0.0, 0.0, 0.0)
ob_dan.lock_rotations_4d = False
ob_dan.empty_display_type = 'ARROWS'
ob_dan.lineart.crease_threshold = 0.0
ob_light.location = (4.076, 1.005, 5.904)
ob_light.rotation_euler = (0.6503, 0.05522, 1.866)
ob_light.lock_rotations_4d = False
ob_light.empty_display_type = 'ARROWS'
ob_light.color = (0.0, 0.0, 0.0, 0.0)
ob_light.lineart.crease_threshold = 0.0
ob_camera.location = (7.359, -6.926, 4.958)
ob_camera.rotation_euler = (1.109, 0.0, 0.8149)
ob_camera.lock_rotations_4d = False
ob_camera.empty_display_type = 'ARROWS'
ob_camera.color = (0.0, 0.0, 0.0, 0.0)
ob_camera.display_type = 'WIRE'
ob_camera.lineart.crease_threshold = 0.0

# ---- collection membership
col_collection.objects.link(ob_dan)
col_collection.objects.link(ob_light)
col_collection.objects.link(ob_camera)

# ---- scene / render settings (as saved in the file)
scene.camera = ob_camera
scene.frame_start = 1; scene.frame_end = 250; scene.frame_set(1)
scene.render.engine = 'BLENDER_EEVEE_NEXT'
scene.cycles.use_denoising = False
scene.cycles.samples = 128
scene.cycles.sampling_pattern = 'TABULATED_SOBOL'
scene.cycles.use_adaptive_sampling = False
scene.cycles.use_light_tree = False
scene.view_settings.view_transform = 'Filmic'
bpy.context.view_layer.update()
